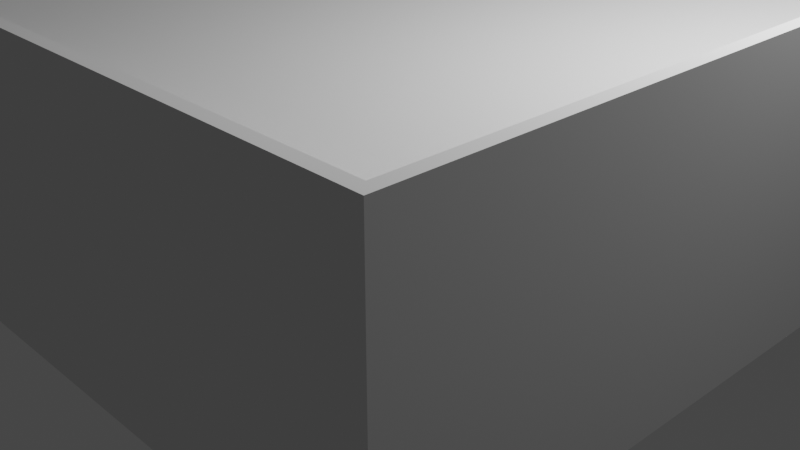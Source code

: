 # Source: Wasser.blend  (saved by Blender 2.90.8; exported with 4.5.12 LTS)
import bpy
from mathutils import Matrix  # noqa: F401  (used for matrix-valued properties, if any)

bpy.ops.wm.read_factory_settings(use_empty=True)
scene = bpy.context.scene
scene.name = 'Scene'

# ---- collections
col_collection = bpy.data.collections.new('Collection'); scene.collection.children.link(col_collection)

# ---- materials (node trees are filled in below, after node groups)
mat_material = bpy.data.materials.new('Material')
mat_material.alpha_threshold = 0.0
mat_material.use_transparent_shadow = False
mat_material.line_color = (0.0, 0.0, 0.0, 1.0)

# ---- material node trees
mat_material.use_nodes = True; mat_material.node_tree.nodes.clear()
_N = mat_material.node_tree.nodes; _L = mat_material.node_tree.links
n0 = _N.new('ShaderNodeOutputMaterial'); n0.name = 'Material Output'; n0.location = (300, 300)
n1 = _N.new('ShaderNodeBsdfPrincipled'); n1.name = 'Principled BSDF'; n1.location = (10, 300)
n1.distribution = 'GGX'
n1.subsurface_method = 'BURLEY'
n1.inputs[2].default_value = 0.4
n1.inputs[3].default_value = 1.45
n1.inputs[27].default_value = (0.0, 0.0, 0.0, 1.0)
n1.inputs[28].default_value = 1.0
_L.new(n1.outputs[0], n0.inputs[0])
n0.is_active_output = True

# ---- world
world_world = bpy.data.worlds.new('World'); scene.world = world_world
world_world.use_nodes = True; world_world.node_tree.nodes.clear()
_N = world_world.node_tree.nodes; _L = world_world.node_tree.links
n0 = _N.new('ShaderNodeOutputWorld'); n0.name = 'World Output'; n0.location = (300, 300)
n1 = _N.new('ShaderNodeBackground'); n1.name = 'Background'; n1.location = (10, 300)
n1.inputs[0].default_value = (0.05088, 0.05088, 0.05088, 1.0)
_L.new(n1.outputs[0], n0.inputs[0])
n0.is_active_output = True
world_world.color = (0.05088, 0.05088, 0.05088)
world_world.use_sun_shadow = False
world_world.sun_shadow_jitter_overblur = 0.0

# ---- cameras
cam_camera = bpy.data.cameras.new('Camera')
cam_camera.clip_end = 100.0
cam_camera.ortho_scale = 7.314

# ---- lights
light_light = bpy.data.lights.new('Light', 'POINT')
light_light.transmission_factor = 0.0
light_light.energy = 1000.0
light_light.shadow_soft_size = 0.1
light_light.shadow_maximum_resolution = 0.006
light_light.use_absolute_resolution = True

# ---- meshes
me_cube = bpy.data.meshes.new('Cube')
me_cube.from_pydata([(1.0, 1.0, 2.0), (1.0, 1.0, 0.0), (1.0, -1.0, 2.0), (1.0, -1.0, 0.0), (-1.0, 1.0, 2.0), (-1.0, 1.0, 0.0), (-1.0, -1.0, 2.0), (-1.0, -1.0, 0.0)], [], [(0, 4, 6, 2), (3, 2, 6, 7), (7, 6, 4, 5), (5, 1, 3, 7), (1, 0, 2, 3), (5, 4, 0, 1)])
_uv = me_cube.uv_layers.new(name='UVMap')
_uv.uv.foreach_set('vector', [0.625, 0.5, 0.875, 0.5, 0.875, 0.75, 0.625, 0.75, 0.375, 0.75, 0.625, 0.75, 0.625, 1.0, 0.375, 1.0, 0.375, 0.0, 0.625, 0.0, 0.625, 0.25, 0.375, 0.25, 0.125, 0.5, 0.375, 0.5, 0.375, 0.75, 0.125, 0.75, 0.375, 0.5, 0.625, 0.5, 0.625, 0.75, 0.375, 0.75, 0.375, 0.25, 0.625, 0.25, 0.625, 0.5, 0.375, 0.5])
me_cube.materials.append(mat_material)
me_cube.use_remesh_preserve_volume = False
me_cube.use_remesh_preserve_attributes = False
me_cube.use_mirror_vertex_groups = False
me_cube.update()
me_suzanne = bpy.data.meshes.new('Suzanne')
me_suzanne.from_pydata([(0.4375, -0.7656, 0.1641), (-0.4375, -0.7656, 0.1641), (0.5, -0.6875, 0.09375), (-0.5, -0.6875, 0.09375), (0.5469, -0.5781, 0.05469), (-0.5469, -0.5781, 0.05469), (0.3516, -0.6172, -0.02344), (-0.3516, -0.6172, -0.02344), (0.3516, -0.7188, 0.03125), (-0.3516, -0.7188, 0.03125), (0.3516, -0.7812, 0.1328), (-0.3516, -0.7812, 0.1328), (0.2734, -0.7969, 0.1641), (-0.2734, -0.7969, 0.1641), (0.2031, -0.7422, 0.09375), (-0.2031, -0.7422, 0.09375), (0.1562, -0.6484, 0.05469), (-0.1562, -0.6484, 0.05469), (0.07812, -0.6562, 0.2422), (-0.07812, -0.6562, 0.2422), (0.1406, -0.7422, 0.2422), (-0.1406, -0.7422, 0.2422), (0.2422, -0.7969, 0.2422), (-0.2422, -0.7969, 0.2422), (0.2734, -0.7969, 0.3281), (-0.2734, -0.7969, 0.3281), (0.2031, -0.7422, 0.3906), (-0.2031, -0.7422, 0.3906), (0.1562, -0.6484, 0.4375), (-0.1562, -0.6484, 0.4375), (0.3516, -0.6172, 0.5156), (-0.3516, -0.6172, 0.5156), (0.3516, -0.7188, 0.4531), (-0.3516, -0.7188, 0.4531), (0.3516, -0.7812, 0.3594), (-0.3516, -0.7812, 0.3594), (0.4375, -0.7656, 0.3281), (-0.4375, -0.7656, 0.3281), (0.5, -0.6875, 0.3906), (-0.5, -0.6875, 0.3906), (0.5469, -0.5781, 0.4375), (-0.5469, -0.5781, 0.4375), (0.625, -0.5625, 0.2422), (-0.625, -0.5625, 0.2422), (0.5625, -0.6719, 0.2422), (-0.5625, -0.6719, 0.2422), (0.4688, -0.7578, 0.2422), (-0.4688, -0.7578, 0.2422), (0.4766, -0.7734, 0.2422), (-0.4766, -0.7734, 0.2422), (0.4453, -0.7812, 0.3359), (-0.4453, -0.7812, 0.3359), (0.3516, -0.8047, 0.375), (-0.3516, -0.8047, 0.375), (0.2656, -0.8203, 0.3359), (-0.2656, -0.8203, 0.3359), (0.2266, -0.8203, 0.2422), (-0.2266, -0.8203, 0.2422), (0.2656, -0.8203, 0.1562), (-0.2656, -0.8203, 0.1562), (0.3516, -0.8281, 0.2422), (-0.3516, -0.8281, 0.2422), (0.3516, -0.8047, 0.1172), (-0.3516, -0.8047, 0.1172), (0.4453, -0.7812, 0.1562), (-0.4453, -0.7812, 0.1562), (0.0, -0.7422, 0.4297), (0.0, -0.8203, 0.3516), (0.0, -0.7344, -0.6797), (0.0, -0.7812, -0.3203), (0.0, -0.7969, -0.1875), (0.0, -0.7188, -0.7734), (0.0, -0.6016, 0.4062), (0.0, -0.5703, 0.5703), (0.0, 0.5469, 0.8984), (0.0, 0.8516, 0.5625), (0.0, 0.8281, 0.07031), (0.0, 0.3516, -0.3828), (0.2031, -0.5625, -0.1875), (-0.2031, -0.5625, -0.1875), (0.3125, -0.5703, -0.4375), (-0.3125, -0.5703, -0.4375), (0.3516, -0.5703, -0.6953), (-0.3516, -0.5703, -0.6953), (0.3672, -0.5312, -0.8906), (-0.3672, -0.5312, -0.8906), (0.3281, -0.5234, -0.9453), (-0.3281, -0.5234, -0.9453), (0.1797, -0.5547, -0.9688), (-0.1797, -0.5547, -0.9688), (0.0, -0.5781, -0.9844), (0.4375, -0.5312, -0.1406), (-0.4375, -0.5312, -0.1406), (0.6328, -0.5391, -0.03906), (-0.6328, -0.5391, -0.03906), (0.8281, -0.4453, 0.1484), (-0.8281, -0.4453, 0.1484), (0.8594, -0.5938, 0.4297), (-0.8594, -0.5938, 0.4297), (0.7109, -0.625, 0.4844), (-0.7109, -0.625, 0.4844), (0.4922, -0.6875, 0.6016), (-0.4922, -0.6875, 0.6016), (0.3203, -0.7344, 0.7578), (-0.3203, -0.7344, 0.7578), (0.1562, -0.7578, 0.7188), (-0.1562, -0.7578, 0.7188), (0.0625, -0.75, 0.4922), (-0.0625, -0.75, 0.4922), (0.1641, -0.7734, 0.4141), (-0.1641, -0.7734, 0.4141), (0.125, -0.7656, 0.3047), (-0.125, -0.7656, 0.3047), (0.2031, -0.7422, 0.09375), (-0.2031, -0.7422, 0.09375), (0.375, -0.7031, 0.01562), (-0.375, -0.7031, 0.01562), (0.4922, -0.6719, 0.0625), (-0.4922, -0.6719, 0.0625), (0.625, -0.6484, 0.1875), (-0.625, -0.6484, 0.1875), (0.6406, -0.6484, 0.2969), (-0.6406, -0.6484, 0.2969), (0.6016, -0.6641, 0.375), (-0.6016, -0.6641, 0.375), (0.4297, -0.7188, 0.4375), (-0.4297, -0.7188, 0.4375), (0.25, -0.7578, 0.4688), (-0.25, -0.7578, 0.4688), (0.0, -0.7344, -0.7656), (0.1094, -0.7344, -0.7188), (-0.1094, -0.7344, -0.7188), (0.1172, -0.7109, -0.8359), (-0.1172, -0.7109, -0.8359), (0.0625, -0.6953, -0.8828), (-0.0625, -0.6953, -0.8828), (0.0, -0.6875, -0.8906), (0.0, -0.75, -0.1953), (0.0, -0.7422, -0.1406), (0.1016, -0.7422, -0.1484), (-0.1016, -0.7422, -0.1484), (0.125, -0.75, -0.2266), (-0.125, -0.75, -0.2266), (0.08594, -0.7422, -0.2891), (-0.08594, -0.7422, -0.2891), (0.3984, -0.6719, -0.04688), (-0.3984, -0.6719, -0.04688), (0.6172, -0.625, 0.05469), (-0.6172, -0.625, 0.05469), (0.7266, -0.6016, 0.2031), (-0.7266, -0.6016, 0.2031), (0.7422, -0.6562, 0.375), (-0.7422, -0.6562, 0.375), (0.6875, -0.7266, 0.4141), (-0.6875, -0.7266, 0.4141), (0.4375, -0.7969, 0.5469), (-0.4375, -0.7969, 0.5469), (0.3125, -0.8359, 0.6406), (-0.3125, -0.8359, 0.6406), (0.2031, -0.8516, 0.6172), (-0.2031, -0.8516, 0.6172), (0.1016, -0.8438, 0.4297), (-0.1016, -0.8438, 0.4297), (0.125, -0.8125, -0.1016), (-0.125, -0.8125, -0.1016), (0.2109, -0.7109, -0.4453), (-0.2109, -0.7109, -0.4453), (0.25, -0.6875, -0.7031), (-0.25, -0.6875, -0.7031), (0.2656, -0.6641, -0.8203), (-0.2656, -0.6641, -0.8203), (0.2344, -0.6328, -0.9141), (-0.2344, -0.6328, -0.9141), (0.1641, -0.6328, -0.9297), (-0.1641, -0.6328, -0.9297), (0.0, -0.6406, -0.9453), (0.0, -0.7266, 0.04688), (0.0, -0.7656, 0.2109), (0.3281, -0.7422, 0.4766), (-0.3281, -0.7422, 0.4766), (0.1641, -0.75, 0.1406), (-0.1641, -0.75, 0.1406), (0.1328, -0.7578, 0.2109), (-0.1328, -0.7578, 0.2109), (0.1172, -0.7344, -0.6875), (-0.1172, -0.7344, -0.6875), (0.07812, -0.75, -0.4453), (-0.07812, -0.75, -0.4453), (0.0, -0.75, -0.4453), (0.0, -0.7422, -0.3281), (0.09375, -0.7812, -0.2734), (-0.09375, -0.7812, -0.2734), (0.1328, -0.7969, -0.2266), (-0.1328, -0.7969, -0.2266), (0.1094, -0.7812, -0.1328), (-0.1094, -0.7812, -0.1328), (0.03906, -0.7812, -0.125), (-0.03906, -0.7812, -0.125), (0.0, -0.8281, -0.2031), (0.04688, -0.8125, -0.1484), (-0.04688, -0.8125, -0.1484), (0.09375, -0.8125, -0.1562), (-0.09375, -0.8125, -0.1562), (0.1094, -0.8281, -0.2266), (-0.1094, -0.8281, -0.2266), (0.07812, -0.8047, -0.25), (-0.07812, -0.8047, -0.25), (0.0, -0.8047, -0.2891), (0.2578, -0.5547, -0.3125), (-0.2578, -0.5547, -0.3125), (0.1641, -0.7109, -0.2422), (-0.1641, -0.7109, -0.2422), (0.1797, -0.7109, -0.3125), (-0.1797, -0.7109, -0.3125), (0.2344, -0.5547, -0.25), (-0.2344, -0.5547, -0.25), (0.0, -0.6875, -0.875), (0.04688, -0.6875, -0.8672), (-0.04688, -0.6875, -0.8672), (0.09375, -0.7109, -0.8203), (-0.09375, -0.7109, -0.8203), (0.09375, -0.7266, -0.7422), (-0.09375, -0.7266, -0.7422), (0.0, -0.6562, -0.7812), (0.09375, -0.6641, -0.75), (-0.09375, -0.6641, -0.75), (0.09375, -0.6406, -0.8125), (-0.09375, -0.6406, -0.8125), (0.04688, -0.6328, -0.8516), (-0.04688, -0.6328, -0.8516), (0.0, -0.6328, -0.8594), (0.1719, -0.7812, 0.2188), (-0.1719, -0.7812, 0.2188), (0.1875, -0.7734, 0.1562), (-0.1875, -0.7734, 0.1562), (0.3359, -0.7578, 0.4297), (-0.3359, -0.7578, 0.4297), (0.2734, -0.7734, 0.4219), (-0.2734, -0.7734, 0.4219), (0.4219, -0.7734, 0.3984), (-0.4219, -0.7734, 0.3984), (0.5625, -0.6953, 0.3516), (-0.5625, -0.6953, 0.3516), (0.5859, -0.6875, 0.2891), (-0.5859, -0.6875, 0.2891), (0.5781, -0.6797, 0.1953), (-0.5781, -0.6797, 0.1953), (0.4766, -0.7188, 0.1016), (-0.4766, -0.7188, 0.1016), (0.375, -0.7422, 0.0625), (-0.375, -0.7422, 0.0625), (0.2266, -0.7812, 0.1094), (-0.2266, -0.7812, 0.1094), (0.1797, -0.7812, 0.2969), (-0.1797, -0.7812, 0.2969), (0.2109, -0.7812, 0.375), (-0.2109, -0.7812, 0.375), (0.2344, -0.7578, 0.3594), (-0.2344, -0.7578, 0.3594), (0.1953, -0.7578, 0.2969), (-0.1953, -0.7578, 0.2969), (0.2422, -0.7578, 0.125), (-0.2422, -0.7578, 0.125), (0.375, -0.7266, 0.08594), (-0.375, -0.7266, 0.08594), (0.4609, -0.7031, 0.1172), (-0.4609, -0.7031, 0.1172), (0.5469, -0.6719, 0.2109), (-0.5469, -0.6719, 0.2109), (0.5547, -0.6719, 0.2812), (-0.5547, -0.6719, 0.2812), (0.5312, -0.6797, 0.3359), (-0.5312, -0.6797, 0.3359), (0.4141, -0.75, 0.3906), (-0.4141, -0.75, 0.3906), (0.2812, -0.7656, 0.3984), (-0.2812, -0.7656, 0.3984), (0.3359, -0.75, 0.4062), (-0.3359, -0.75, 0.4062), (0.2031, -0.75, 0.1719), (-0.2031, -0.75, 0.1719), (0.1953, -0.75, 0.2266), (-0.1953, -0.75, 0.2266), (0.1094, -0.6094, 0.4609), (-0.1094, -0.6094, 0.4609), (0.1953, -0.6172, 0.6641), (-0.1953, -0.6172, 0.6641), (0.3359, -0.5938, 0.6875), (-0.3359, -0.5938, 0.6875), (0.4844, -0.5547, 0.5547), (-0.4844, -0.5547, 0.5547), (0.6797, -0.4922, 0.4531), (-0.6797, -0.4922, 0.4531), (0.7969, -0.4609, 0.4062), (-0.7969, -0.4609, 0.4062), (0.7734, -0.375, 0.1641), (-0.7734, -0.375, 0.1641), (0.6016, -0.4141, 0.0), (-0.6016, -0.4141, 0.0), (0.4375, -0.4688, -0.09375), (-0.4375, -0.4688, -0.09375), (0.0, -0.2891, 0.8984), (0.0, 0.07812, 0.9844), (0.0, 0.6719, -0.1953), (0.0, -0.1875, -0.4609), (0.0, -0.4609, -0.9766), (0.0, -0.3438, -0.8047), (0.0, -0.3203, -0.5703), (0.0, -0.2812, -0.4844), (0.8516, -0.05469, 0.2344), (-0.8516, -0.05469, 0.2344), (0.8594, 0.04688, 0.3203), (-0.8594, 0.04688, 0.3203), (0.7734, 0.4375, 0.2656), (-0.7734, 0.4375, 0.2656), (0.4609, 0.7031, 0.4375), (-0.4609, 0.7031, 0.4375), (0.7344, -0.07031, -0.04688), (-0.7344, -0.07031, -0.04688), (0.5938, 0.1641, -0.125), (-0.5938, 0.1641, -0.125), (0.6406, 0.4297, -0.007812), (-0.6406, 0.4297, -0.007812), (0.3359, 0.6641, 0.05469), (-0.3359, 0.6641, 0.05469), (0.2344, -0.4062, -0.3516), (-0.2344, -0.4062, -0.3516), (0.1797, -0.2578, -0.4141), (-0.1797, -0.2578, -0.4141), (0.2891, -0.3828, -0.7109), (-0.2891, -0.3828, -0.7109), (0.25, -0.3906, -0.5), (-0.25, -0.3906, -0.5), (0.3281, -0.3984, -0.9141), (-0.3281, -0.3984, -0.9141), (0.1406, -0.3672, -0.7578), (-0.1406, -0.3672, -0.7578), (0.125, -0.3594, -0.5391), (-0.125, -0.3594, -0.5391), (0.1641, -0.4375, -0.9453), (-0.1641, -0.4375, -0.9453), (0.2188, -0.4297, -0.2812), (-0.2188, -0.4297, -0.2812), (0.2109, -0.4688, -0.2266), (-0.2109, -0.4688, -0.2266), (0.2031, -0.5, -0.1719), (-0.2031, -0.5, -0.1719), (0.2109, -0.1641, -0.3906), (-0.2109, -0.1641, -0.3906), (0.2969, 0.2656, -0.3125), (-0.2969, 0.2656, -0.3125), (0.3438, 0.5391, -0.1484), (-0.3438, 0.5391, -0.1484), (0.4531, 0.3828, 0.8672), (-0.4531, 0.3828, 0.8672), (0.4531, 0.07031, 0.9297), (-0.4531, 0.07031, 0.9297), (0.4531, -0.2344, 0.8516), (-0.4531, -0.2344, 0.8516), (0.4609, -0.4297, 0.5234), (-0.4609, -0.4297, 0.5234), (0.7266, -0.3359, 0.4062), (-0.7266, -0.3359, 0.4062), (0.6328, -0.2812, 0.4531), (-0.6328, -0.2812, 0.4531), (0.6406, -0.05469, 0.7031), (-0.6406, -0.05469, 0.7031), (0.7969, -0.125, 0.5625), (-0.7969, -0.125, 0.5625), (0.7969, 0.1172, 0.6172), (-0.7969, 0.1172, 0.6172), (0.6406, 0.1953, 0.75), (-0.6406, 0.1953, 0.75), (0.6406, 0.4453, 0.6797), (-0.6406, 0.4453, 0.6797), (0.7969, 0.3594, 0.5391), (-0.7969, 0.3594, 0.5391), (0.6172, 0.5859, 0.3281), (-0.6172, 0.5859, 0.3281), (0.4844, 0.5469, 0.02344), (-0.4844, 0.5469, 0.02344), (0.8203, 0.2031, 0.3281), (-0.8203, 0.2031, 0.3281), (0.4062, -0.1484, -0.1719), (-0.4062, -0.1484, -0.1719), (0.4297, 0.2109, -0.1953), (-0.4297, 0.2109, -0.1953), (0.8906, 0.2344, 0.4062), (-0.8906, 0.2344, 0.4062), (0.7734, 0.125, -0.1406), (-0.7734, 0.125, -0.1406), (1.039, 0.3281, -0.1016), (-1.039, 0.3281, -0.1016), (1.281, 0.4297, 0.05469), (-1.281, 0.4297, 0.05469), (1.352, 0.4219, 0.3203), (-1.352, 0.4219, 0.3203), (1.234, 0.4219, 0.5078), (-1.234, 0.4219, 0.5078), (1.023, 0.3125, 0.4766), (-1.023, 0.3125, 0.4766), (1.016, 0.2891, 0.4141), (-1.016, 0.2891, 0.4141), (1.188, 0.3906, 0.4375), (-1.188, 0.3906, 0.4375), (1.266, 0.4062, 0.2891), (-1.266, 0.4062, 0.2891), (1.211, 0.4062, 0.07812), (-1.211, 0.4062, 0.07812), (1.031, 0.3047, -0.03906), (-1.031, 0.3047, -0.03906), (0.8281, 0.1328, -0.07031), (-0.8281, 0.1328, -0.07031), (0.9219, 0.2188, 0.3594), (-0.9219, 0.2188, 0.3594), (0.9453, 0.2891, 0.3047), (-0.9453, 0.2891, 0.3047), (0.8828, 0.2109, -0.02344), (-0.8828, 0.2109, -0.02344), (1.039, 0.3672, 0.0), (-1.039, 0.3672, 0.0), (1.188, 0.4453, 0.09375), (-1.188, 0.4453, 0.09375), (1.234, 0.4453, 0.25), (-1.234, 0.4453, 0.25), (1.172, 0.4375, 0.3594), (-1.172, 0.4375, 0.3594), (1.023, 0.3594, 0.3438), (-1.023, 0.3594, 0.3438), (0.8438, 0.2109, 0.2891), (-0.8438, 0.2109, 0.2891), (0.8359, 0.2734, 0.1719), (-0.8359, 0.2734, 0.1719), (0.7578, 0.2734, 0.09375), (-0.7578, 0.2734, 0.09375), (0.8203, 0.2734, 0.08594), (-0.8203, 0.2734, 0.08594), (0.8438, 0.2734, 0.01562), (-0.8438, 0.2734, 0.01562), (0.8125, 0.2734, -0.01562), (-0.8125, 0.2734, -0.01562), (0.7266, 0.07031, 0.0), (-0.7266, 0.07031, 0.0), (0.7188, 0.1719, -0.02344), (-0.7188, 0.1719, -0.02344), (0.7188, 0.1875, 0.03906), (-0.7188, 0.1875, 0.03906), (0.7969, 0.2109, 0.2031), (-0.7969, 0.2109, 0.2031), (0.8906, 0.2656, 0.2422), (-0.8906, 0.2656, 0.2422), (0.8906, 0.3203, 0.2344), (-0.8906, 0.3203, 0.2344), (0.8125, 0.3203, -0.01562), (-0.8125, 0.3203, -0.01562), (0.8516, 0.3203, 0.01562), (-0.8516, 0.3203, 0.01562), (0.8281, 0.3203, 0.07812), (-0.8281, 0.3203, 0.07812), (0.7656, 0.3203, 0.09375), (-0.7656, 0.3203, 0.09375), (0.8438, 0.3203, 0.1719), (-0.8438, 0.3203, 0.1719), (1.039, 0.4141, 0.3281), (-1.039, 0.4141, 0.3281), (1.188, 0.4844, 0.3438), (-1.188, 0.4844, 0.3438), (1.258, 0.4922, 0.2422), (-1.258, 0.4922, 0.2422), (1.211, 0.4844, 0.08594), (-1.211, 0.4844, 0.08594), (1.047, 0.4219, 0.0), (-1.047, 0.4219, 0.0), (0.8828, 0.2656, -0.01562), (-0.8828, 0.2656, -0.01562), (0.9531, 0.3438, 0.2891), (-0.9531, 0.3438, 0.2891), (0.8906, 0.3281, 0.1094), (-0.8906, 0.3281, 0.1094), (0.9375, 0.3359, 0.0625), (-0.9375, 0.3359, 0.0625), (1.0, 0.3672, 0.125), (-1.0, 0.3672, 0.125), (0.9609, 0.3516, 0.1719), (-0.9609, 0.3516, 0.1719), (1.016, 0.375, 0.2344), (-1.016, 0.375, 0.2344), (1.055, 0.3828, 0.1875), (-1.055, 0.3828, 0.1875), (1.109, 0.3906, 0.2109), (-1.109, 0.3906, 0.2109), (1.086, 0.3906, 0.2734), (-1.086, 0.3906, 0.2734), (1.023, 0.4844, 0.4375), (-1.023, 0.4844, 0.4375), (1.25, 0.5469, 0.4688), (-1.25, 0.5469, 0.4688), (1.367, 0.5, 0.2969), (-1.367, 0.5, 0.2969), (1.312, 0.5312, 0.05469), (-1.312, 0.5312, 0.05469), (1.039, 0.4922, -0.08594), (-1.039, 0.4922, -0.08594), (0.7891, 0.3281, -0.125), (-0.7891, 0.3281, -0.125), (0.8594, 0.3828, 0.3828), (-0.8594, 0.3828, 0.3828)], [], [(46, 0, 2, 44), (3, 1, 47, 45), (44, 2, 4, 42), (5, 3, 45, 43), (2, 8, 6, 4), (7, 9, 3, 5), (0, 10, 8, 2), (9, 11, 1, 3), (10, 12, 14, 8), (15, 13, 11, 9), (8, 14, 16, 6), (17, 15, 9, 7), (14, 20, 18, 16), (19, 21, 15, 17), (12, 22, 20, 14), (21, 23, 13, 15), (22, 24, 26, 20), (27, 25, 23, 21), (20, 26, 28, 18), (29, 27, 21, 19), (26, 32, 30, 28), (31, 33, 27, 29), (24, 34, 32, 26), (33, 35, 25, 27), (34, 36, 38, 32), (39, 37, 35, 33), (32, 38, 40, 30), (41, 39, 33, 31), (38, 44, 42, 40), (43, 45, 39, 41), (36, 46, 44, 38), (45, 47, 37, 39), (46, 36, 50, 48), (51, 37, 47, 49), (36, 34, 52, 50), (53, 35, 37, 51), (34, 24, 54, 52), (55, 25, 35, 53), (24, 22, 56, 54), (57, 23, 25, 55), (22, 12, 58, 56), (59, 13, 23, 57), (12, 10, 62, 58), (63, 11, 13, 59), (10, 0, 64, 62), (65, 1, 11, 63), (0, 46, 48, 64), (49, 47, 1, 65), (60, 64, 48), (49, 65, 61), (62, 64, 60), (61, 65, 63), (60, 58, 62), (63, 59, 61), (60, 56, 58), (59, 57, 61), (60, 54, 56), (57, 55, 61), (60, 52, 54), (55, 53, 61), (60, 50, 52), (53, 51, 61), (60, 48, 50), (51, 49, 61), (88, 173, 175, 90), (175, 174, 89, 90), (86, 171, 173, 88), (174, 172, 87, 89), (84, 169, 171, 86), (172, 170, 85, 87), (82, 167, 169, 84), (170, 168, 83, 85), (80, 165, 167, 82), (168, 166, 81, 83), (78, 91, 145, 163), (146, 92, 79, 164), (91, 93, 147, 145), (148, 94, 92, 146), (93, 95, 149, 147), (150, 96, 94, 148), (95, 97, 151, 149), (152, 98, 96, 150), (97, 99, 153, 151), (154, 100, 98, 152), (99, 101, 155, 153), (156, 102, 100, 154), (101, 103, 157, 155), (158, 104, 102, 156), (103, 105, 159, 157), (160, 106, 104, 158), (105, 107, 161, 159), (162, 108, 106, 160), (107, 66, 67, 161), (67, 66, 108, 162), (109, 127, 159, 161), (160, 128, 110, 162), (127, 178, 157, 159), (158, 179, 128, 160), (125, 155, 157, 178), (158, 156, 126, 179), (123, 153, 155, 125), (156, 154, 124, 126), (121, 151, 153, 123), (154, 152, 122, 124), (119, 149, 151, 121), (152, 150, 120, 122), (117, 147, 149, 119), (150, 148, 118, 120), (115, 145, 147, 117), (148, 146, 116, 118), (113, 163, 145, 115), (146, 164, 114, 116), (113, 180, 176, 163), (176, 181, 114, 164), (109, 161, 67, 111), (67, 162, 110, 112), (111, 67, 177, 182), (177, 67, 112, 183), (176, 180, 182, 177), (183, 181, 176, 177), (134, 136, 175, 173), (175, 136, 135, 174), (132, 134, 173, 171), (174, 135, 133, 172), (130, 132, 171, 169), (172, 133, 131, 170), (165, 186, 184, 167), (185, 187, 166, 168), (130, 169, 167, 184), (168, 170, 131, 185), (143, 189, 188, 186), (188, 189, 144, 187), (184, 186, 188, 68), (188, 187, 185, 68), (129, 130, 184, 68), (185, 131, 129, 68), (141, 192, 190, 143), (191, 193, 142, 144), (139, 194, 192, 141), (193, 195, 140, 142), (138, 196, 194, 139), (195, 197, 138, 140), (137, 70, 196, 138), (197, 70, 137, 138), (189, 143, 190, 69), (191, 144, 189, 69), (69, 190, 205, 207), (206, 191, 69, 207), (70, 198, 199, 196), (200, 198, 70, 197), (196, 199, 201, 194), (202, 200, 197, 195), (194, 201, 203, 192), (204, 202, 195, 193), (192, 203, 205, 190), (206, 204, 193, 191), (198, 203, 201, 199), (202, 204, 198, 200), (198, 207, 205, 203), (206, 207, 198, 204), (138, 139, 163, 176), (164, 140, 138, 176), (139, 141, 210, 163), (211, 142, 140, 164), (141, 143, 212, 210), (213, 144, 142, 211), (143, 186, 165, 212), (166, 187, 144, 213), (80, 208, 212, 165), (213, 209, 81, 166), (208, 214, 210, 212), (211, 215, 209, 213), (78, 163, 210, 214), (211, 164, 79, 215), (130, 129, 71, 221), (71, 129, 131, 222), (132, 130, 221, 219), (222, 131, 133, 220), (134, 132, 219, 217), (220, 133, 135, 218), (136, 134, 217, 216), (218, 135, 136, 216), (216, 217, 228, 230), (229, 218, 216, 230), (217, 219, 226, 228), (227, 220, 218, 229), (219, 221, 224, 226), (225, 222, 220, 227), (221, 71, 223, 224), (223, 71, 222, 225), (223, 230, 228, 224), (229, 230, 223, 225), (224, 228, 226), (227, 229, 225), (182, 180, 233, 231), (234, 181, 183, 232), (111, 182, 231, 253), (232, 183, 112, 254), (109, 111, 253, 255), (254, 112, 110, 256), (180, 113, 251, 233), (252, 114, 181, 234), (113, 115, 249, 251), (250, 116, 114, 252), (115, 117, 247, 249), (248, 118, 116, 250), (117, 119, 245, 247), (246, 120, 118, 248), (119, 121, 243, 245), (244, 122, 120, 246), (121, 123, 241, 243), (242, 124, 122, 244), (123, 125, 239, 241), (240, 126, 124, 242), (125, 178, 235, 239), (236, 179, 126, 240), (178, 127, 237, 235), (238, 128, 179, 236), (127, 109, 255, 237), (256, 110, 128, 238), (237, 255, 257, 275), (258, 256, 238, 276), (235, 237, 275, 277), (276, 238, 236, 278), (239, 235, 277, 273), (278, 236, 240, 274), (241, 239, 273, 271), (274, 240, 242, 272), (243, 241, 271, 269), (272, 242, 244, 270), (245, 243, 269, 267), (270, 244, 246, 268), (247, 245, 267, 265), (268, 246, 248, 266), (249, 247, 265, 263), (266, 248, 250, 264), (251, 249, 263, 261), (264, 250, 252, 262), (233, 251, 261, 279), (262, 252, 234, 280), (255, 253, 259, 257), (260, 254, 256, 258), (253, 231, 281, 259), (282, 232, 254, 260), (231, 233, 279, 281), (280, 234, 232, 282), (66, 107, 283, 72), (284, 108, 66, 72), (107, 105, 285, 283), (286, 106, 108, 284), (105, 103, 287, 285), (288, 104, 106, 286), (103, 101, 289, 287), (290, 102, 104, 288), (101, 99, 291, 289), (292, 100, 102, 290), (99, 97, 293, 291), (294, 98, 100, 292), (97, 95, 295, 293), (296, 96, 98, 294), (95, 93, 297, 295), (298, 94, 96, 296), (93, 91, 299, 297), (300, 92, 94, 298), (307, 308, 327, 337), (328, 308, 307, 338), (306, 307, 337, 335), (338, 307, 306, 336), (305, 306, 335, 339), (336, 306, 305, 340), (88, 90, 305, 339), (305, 90, 89, 340), (86, 88, 339, 333), (340, 89, 87, 334), (84, 86, 333, 329), (334, 87, 85, 330), (82, 84, 329, 331), (330, 85, 83, 332), (329, 335, 337, 331), (338, 336, 330, 332), (329, 333, 339, 335), (340, 334, 330, 336), (325, 331, 337, 327), (338, 332, 326, 328), (80, 82, 331, 325), (332, 83, 81, 326), (208, 341, 343, 214), (344, 342, 209, 215), (80, 325, 341, 208), (342, 326, 81, 209), (78, 214, 343, 345), (344, 215, 79, 346), (78, 345, 299, 91), (300, 346, 79, 92), (76, 323, 351, 303), (352, 324, 76, 303), (303, 351, 349, 77), (350, 352, 303, 77), (77, 349, 347, 304), (348, 350, 77, 304), (304, 347, 327, 308), (328, 348, 304, 308), (325, 327, 347, 341), (348, 328, 326, 342), (295, 297, 317, 309), (318, 298, 296, 310), (75, 315, 323, 76), (324, 316, 75, 76), (301, 357, 355, 302), (356, 358, 301, 302), (302, 355, 353, 74), (354, 356, 302, 74), (74, 353, 315, 75), (316, 354, 74, 75), (291, 293, 361, 363), (362, 294, 292, 364), (363, 361, 367, 365), (368, 362, 364, 366), (365, 367, 369, 371), (370, 368, 366, 372), (371, 369, 375, 373), (376, 370, 372, 374), (313, 377, 373, 375), (374, 378, 314, 376), (315, 353, 373, 377), (374, 354, 316, 378), (353, 355, 371, 373), (372, 356, 354, 374), (355, 357, 365, 371), (366, 358, 356, 372), (357, 359, 363, 365), (364, 360, 358, 366), (289, 291, 363, 359), (364, 292, 290, 360), (73, 359, 357, 301), (358, 360, 73, 301), (283, 285, 287, 289), (288, 286, 284, 290), (283, 289, 359, 73), (360, 290, 284, 73), (72, 283, 73), (73, 284, 72), (293, 295, 309, 361), (310, 296, 294, 362), (309, 311, 367, 361), (368, 312, 310, 362), (311, 381, 369, 367), (370, 382, 312, 368), (313, 375, 369, 381), (370, 376, 314, 382), (347, 349, 385, 383), (386, 350, 348, 384), (317, 383, 385, 319), (386, 384, 318, 320), (297, 299, 383, 317), (384, 300, 298, 318), (299, 343, 341, 383), (342, 344, 300, 384), (341, 347, 383), (384, 348, 342), (299, 345, 343), (344, 346, 300), (313, 321, 379, 377), (380, 322, 314, 378), (315, 377, 379, 323), (380, 378, 316, 324), (319, 385, 379, 321), (380, 386, 320, 322), (349, 351, 379, 385), (380, 352, 350, 386), (323, 379, 351), (352, 380, 324), (399, 387, 413, 401), (414, 388, 400, 402), (399, 401, 403, 397), (404, 402, 400, 398), (397, 403, 405, 395), (406, 404, 398, 396), (395, 405, 407, 393), (408, 406, 396, 394), (393, 407, 409, 391), (410, 408, 394, 392), (391, 409, 411, 389), (412, 410, 392, 390), (409, 419, 417, 411), (418, 420, 410, 412), (407, 421, 419, 409), (420, 422, 408, 410), (405, 423, 421, 407), (422, 424, 406, 408), (403, 425, 423, 405), (424, 426, 404, 406), (401, 427, 425, 403), (426, 428, 402, 404), (401, 413, 415, 427), (416, 414, 402, 428), (317, 319, 443, 441), (444, 320, 318, 442), (319, 389, 411, 443), (412, 390, 320, 444), (309, 317, 441, 311), (442, 318, 310, 312), (381, 429, 413, 387), (414, 430, 382, 388), (411, 417, 439, 443), (440, 418, 412, 444), (437, 445, 443, 439), (444, 446, 438, 440), (433, 445, 437, 435), (438, 446, 434, 436), (431, 447, 445, 433), (446, 448, 432, 434), (429, 447, 431, 449), (432, 448, 430, 450), (413, 429, 449, 415), (450, 430, 414, 416), (311, 447, 429, 381), (430, 448, 312, 382), (311, 441, 445, 447), (446, 442, 312, 448), (441, 443, 445), (446, 444, 442), (415, 449, 451, 475), (452, 450, 416, 476), (449, 431, 461, 451), (462, 432, 450, 452), (431, 433, 459, 461), (460, 434, 432, 462), (433, 435, 457, 459), (458, 436, 434, 460), (435, 437, 455, 457), (456, 438, 436, 458), (437, 439, 453, 455), (454, 440, 438, 456), (439, 417, 473, 453), (474, 418, 440, 454), (427, 415, 475, 463), (476, 416, 428, 464), (425, 427, 463, 465), (464, 428, 426, 466), (423, 425, 465, 467), (466, 426, 424, 468), (421, 423, 467, 469), (468, 424, 422, 470), (419, 421, 469, 471), (470, 422, 420, 472), (417, 419, 471, 473), (472, 420, 418, 474), (457, 455, 479, 477), (480, 456, 458, 478), (477, 479, 481, 483), (482, 480, 478, 484), (483, 481, 487, 485), (488, 482, 484, 486), (485, 487, 489, 491), (490, 488, 486, 492), (463, 475, 485, 491), (486, 476, 464, 492), (451, 483, 485, 475), (486, 484, 452, 476), (451, 461, 477, 483), (478, 462, 452, 484), (457, 477, 461, 459), (462, 478, 458, 460), (453, 473, 479, 455), (480, 474, 454, 456), (471, 481, 479, 473), (480, 482, 472, 474), (469, 487, 481, 471), (482, 488, 470, 472), (467, 489, 487, 469), (488, 490, 468, 470), (465, 491, 489, 467), (490, 492, 466, 468), (463, 491, 465), (466, 492, 464), (391, 389, 503, 501), (504, 390, 392, 502), (393, 391, 501, 499), (502, 392, 394, 500), (395, 393, 499, 497), (500, 394, 396, 498), (397, 395, 497, 495), (498, 396, 398, 496), (399, 397, 495, 493), (496, 398, 400, 494), (387, 399, 493, 505), (494, 400, 388, 506), (493, 501, 503, 505), (504, 502, 494, 506), (493, 495, 499, 501), (500, 496, 494, 502), (495, 497, 499), (500, 498, 496), (313, 381, 387, 505), (388, 382, 314, 506), (313, 505, 503, 321), (504, 506, 314, 322), (319, 321, 503, 389), (504, 322, 320, 390)])
_uv = me_suzanne.uv_layers.new(name='UVMap')
_uv.uv.foreach_set('vector', [0.891, 0.5901, 0.8706, 0.5896, 0.8601, 0.5601, 0.9046, 0.5594, 0.8562, 0.8505, 0.8681, 0.8215, 0.8884, 0.822, 0.9006, 0.8532, 0.9046, 0.5594, 0.8601, 0.5601, 0.853, 0.5216, 0.9202, 0.5245, 0.8475, 0.8887, 0.8562, 0.8505, 0.9006, 0.8532, 0.9147, 0.8887, 0.8601, 0.5601, 0.8289, 0.5908, 0.7985, 0.5695, 0.853, 0.5216, 0.7951, 0.8384, 0.8264, 0.8185, 0.8562, 0.8505, 0.8475, 0.8887, 0.8706, 0.5896, 0.8544, 0.6048, 0.8289, 0.5908, 0.8601, 0.5601, 0.8264, 0.8185, 0.8525, 0.8057, 0.8681, 0.8215, 0.8562, 0.8505, 0.8544, 0.6048, 0.8541, 0.6255, 0.8282, 0.6334, 0.8289, 0.5908, 0.8276, 0.776, 0.8532, 0.785, 0.8525, 0.8057, 0.8264, 0.8185, 0.8289, 0.5908, 0.8282, 0.6334, 0.791, 0.6454, 0.7985, 0.5695, 0.791, 0.7622, 0.8276, 0.776, 0.8264, 0.8185, 0.7951, 0.8384, 0.8282, 0.6334, 0.8552, 0.6685, 0.8424, 0.7025, 0.791, 0.6454, 0.8448, 0.7075, 0.8561, 0.742, 0.8276, 0.776, 0.791, 0.7622, 0.8541, 0.6255, 0.8675, 0.6423, 0.8552, 0.6685, 0.8282, 0.6334, 0.8561, 0.742, 0.8673, 0.7688, 0.8532, 0.785, 0.8276, 0.776, 0.8675, 0.6423, 0.8905, 0.6419, 0.9004, 0.667, 0.8552, 0.6685, 0.9012, 0.7456, 0.8902, 0.7702, 0.8673, 0.7688, 0.8561, 0.742, 0.8552, 0.6685, 0.9004, 0.667, 0.9189, 0.6997, 0.8424, 0.7025, 0.9212, 0.7137, 0.9012, 0.7456, 0.8561, 0.742, 0.8448, 0.7075, 0.9004, 0.667, 0.9319, 0.6368, 0.9684, 0.6453, 0.9189, 0.6997, 0.9682, 0.7702, 0.9314, 0.7771, 0.9012, 0.7456, 0.9212, 0.7137, 0.8905, 0.6419, 0.9059, 0.6279, 0.9319, 0.6368, 0.9004, 0.667, 0.9314, 0.7771, 0.905, 0.7849, 0.8902, 0.7702, 0.9012, 0.7456, 0.9059, 0.6279, 0.9062, 0.6057, 0.9337, 0.593, 0.9319, 0.6368, 0.9312, 0.8209, 0.9044, 0.807, 0.905, 0.7849, 0.9314, 0.7771, 0.9319, 0.6368, 0.9337, 0.593, 0.9684, 0.5738, 0.9684, 0.6453, 0.965, 0.8417, 0.9312, 0.8209, 0.9314, 0.7771, 0.9682, 0.7702, 0.9337, 0.593, 0.9046, 0.5594, 0.9202, 0.5245, 0.9684, 0.5738, 0.9147, 0.8887, 0.9006, 0.8532, 0.9312, 0.8209, 0.965, 0.8417, 0.9062, 0.6057, 0.891, 0.5901, 0.9046, 0.5594, 0.9337, 0.593, 0.9006, 0.8532, 0.8884, 0.822, 0.9044, 0.807, 0.9312, 0.8209, 0.891, 0.5901, 0.9062, 0.6057, 0.9024, 0.6079, 0.8896, 0.5933, 0.9006, 0.8047, 0.9044, 0.807, 0.8884, 0.822, 0.8872, 0.8187, 0.9062, 0.6057, 0.9059, 0.6279, 0.8998, 0.6263, 0.9024, 0.6079, 0.8988, 0.7862, 0.905, 0.7849, 0.9044, 0.807, 0.9006, 0.8047, 0.9059, 0.6279, 0.8905, 0.6419, 0.8878, 0.6365, 0.8998, 0.6263, 0.8874, 0.7754, 0.8902, 0.7702, 0.905, 0.7849, 0.8988, 0.7862, 0.8905, 0.6419, 0.8675, 0.6423, 0.8709, 0.6352, 0.8878, 0.6365, 0.8704, 0.776, 0.8673, 0.7688, 0.8902, 0.7702, 0.8874, 0.7754, 0.8675, 0.6423, 0.8541, 0.6255, 0.8599, 0.6239, 0.8709, 0.6352, 0.8589, 0.7868, 0.8532, 0.785, 0.8673, 0.7688, 0.8704, 0.776, 0.8541, 0.6255, 0.8544, 0.6048, 0.8597, 0.6082, 0.8599, 0.6239, 0.8579, 0.8025, 0.8525, 0.8057, 0.8532, 0.785, 0.8589, 0.7868, 0.8544, 0.6048, 0.8706, 0.5896, 0.8717, 0.594, 0.8597, 0.6082, 0.8693, 0.8172, 0.8681, 0.8215, 0.8525, 0.8057, 0.8579, 0.8025, 0.8706, 0.5896, 0.891, 0.5901, 0.8896, 0.5933, 0.8717, 0.594, 0.8872, 0.8187, 0.8884, 0.822, 0.8681, 0.8215, 0.8693, 0.8172, 0.8794, 0.6165, 0.8717, 0.594, 0.8896, 0.5933, 0.8872, 0.8187, 0.8693, 0.8172, 0.878, 0.7951, 0.8597, 0.6082, 0.8717, 0.594, 0.8794, 0.6165, 0.878, 0.7951, 0.8693, 0.8172, 0.8579, 0.8025, 0.8794, 0.6165, 0.8599, 0.6239, 0.8597, 0.6082, 0.8579, 0.8025, 0.8589, 0.7868, 0.878, 0.7951, 0.8794, 0.6165, 0.8709, 0.6352, 0.8599, 0.6239, 0.8589, 0.7868, 0.8704, 0.776, 0.878, 0.7951, 0.8794, 0.6165, 0.8878, 0.6365, 0.8709, 0.6352, 0.8704, 0.776, 0.8874, 0.7754, 0.878, 0.7951, 0.8794, 0.6165, 0.8998, 0.6263, 0.8878, 0.6365, 0.8874, 0.7754, 0.8988, 0.7862, 0.878, 0.7951, 0.8794, 0.6165, 0.9024, 0.6079, 0.8998, 0.6263, 0.8988, 0.7862, 0.9006, 0.8047, 0.878, 0.7951, 0.8794, 0.6165, 0.8896, 0.5933, 0.9024, 0.6079, 0.9006, 0.8047, 0.8872, 0.8187, 0.878, 0.7951, 0.5403, 0.05381, 0.5364, 0.06207, 0.5189, 0.05968, 0.5189, 0.05029, 0.5189, 0.05968, 0.5015, 0.06204, 0.4976, 0.05377, 0.5189, 0.05029, 0.5519, 0.05834, 0.5428, 0.06409, 0.5364, 0.06207, 0.5403, 0.05381, 0.5015, 0.06204, 0.4951, 0.06405, 0.486, 0.05827, 0.4976, 0.05377, 0.5551, 0.0619, 0.5463, 0.07267, 0.5428, 0.06409, 0.5519, 0.05834, 0.4951, 0.06405, 0.4916, 0.07262, 0.4828, 0.06183, 0.486, 0.05827, 0.5638, 0.07659, 0.5483, 0.08489, 0.5463, 0.07267, 0.5551, 0.0619, 0.4916, 0.07262, 0.4895, 0.08486, 0.474, 0.07651, 0.4828, 0.06183, 0.5831, 0.1085, 0.5556, 0.1217, 0.5483, 0.08489, 0.5638, 0.07659, 0.4895, 0.08486, 0.4822, 0.1218, 0.4545, 0.1085, 0.474, 0.07651, 0.6055, 0.1651, 0.6474, 0.2005, 0.6215, 0.2278, 0.5531, 0.2096, 0.4165, 0.2295, 0.3897, 0.2019, 0.432, 0.1656, 0.4853, 0.2101, 0.6474, 0.2005, 0.6764, 0.2332, 0.6648, 0.2532, 0.6215, 0.2278, 0.3727, 0.2564, 0.3603, 0.2359, 0.3897, 0.2019, 0.4165, 0.2295, 0.6764, 0.2332, 0.7153, 0.2654, 0.6839, 0.28, 0.6648, 0.2532, 0.3537, 0.2846, 0.3205, 0.2703, 0.3603, 0.2359, 0.3727, 0.2564, 0.7153, 0.2654, 0.7073, 0.3101, 0.6875, 0.3115, 0.6839, 0.28, 0.3512, 0.3174, 0.3307, 0.3169, 0.3205, 0.2703, 0.3537, 0.2846, 0.7073, 0.3101, 0.6974, 0.3327, 0.6768, 0.3239, 0.6875, 0.3115, 0.3627, 0.3297, 0.342, 0.3397, 0.3307, 0.3169, 0.3512, 0.3174, 0.6974, 0.3327, 0.6628, 0.3725, 0.6391, 0.3573, 0.6768, 0.3239, 0.4028, 0.3621, 0.3793, 0.3787, 0.342, 0.3397, 0.3627, 0.3297, 0.6628, 0.3725, 0.6268, 0.3958, 0.6183, 0.3752, 0.6391, 0.3573, 0.4246, 0.3793, 0.4169, 0.4006, 0.3793, 0.3787, 0.4028, 0.3621, 0.6268, 0.3958, 0.6048, 0.3978, 0.6008, 0.3779, 0.6183, 0.3752, 0.4424, 0.3812, 0.4393, 0.4015, 0.4169, 0.4006, 0.4246, 0.3793, 0.6048, 0.3978, 0.5531, 0.3905, 0.5597, 0.357, 0.6008, 0.3779, 0.4829, 0.3585, 0.4909, 0.3919, 0.4393, 0.4015, 0.4424, 0.3812, 0.5531, 0.3905, 0.5219, 0.386, 0.5211, 0.3439, 0.5597, 0.357, 0.5211, 0.3439, 0.5219, 0.386, 0.4909, 0.3919, 0.4829, 0.3585, 0.5773, 0.3402, 0.5998, 0.3448, 0.6008, 0.3779, 0.5597, 0.357, 0.4424, 0.3812, 0.442, 0.3478, 0.4646, 0.3422, 0.4829, 0.3585, 0.5998, 0.3448, 0.6155, 0.342, 0.6183, 0.3752, 0.6008, 0.3779, 0.4246, 0.3793, 0.426, 0.3456, 0.442, 0.3478, 0.4424, 0.3812, 0.6345, 0.3323, 0.6391, 0.3573, 0.6183, 0.3752, 0.6155, 0.342, 0.4246, 0.3793, 0.4028, 0.3621, 0.4064, 0.3365, 0.426, 0.3456, 0.6624, 0.3128, 0.6768, 0.3239, 0.6391, 0.3573, 0.6345, 0.3323, 0.4028, 0.3621, 0.3627, 0.3297, 0.3771, 0.3177, 0.4064, 0.3365, 0.6684, 0.298, 0.6875, 0.3115, 0.6768, 0.3239, 0.6624, 0.3128, 0.3627, 0.3297, 0.3512, 0.3174, 0.3703, 0.3026, 0.3771, 0.3177, 0.6641, 0.2779, 0.6839, 0.28, 0.6875, 0.3115, 0.6684, 0.298, 0.3512, 0.3174, 0.3537, 0.2846, 0.3741, 0.2818, 0.3703, 0.3026, 0.6392, 0.253, 0.6648, 0.2532, 0.6839, 0.28, 0.6641, 0.2779, 0.3537, 0.2846, 0.3727, 0.2564, 0.3989, 0.2556, 0.3741, 0.2818, 0.614, 0.2427, 0.6215, 0.2278, 0.6648, 0.2532, 0.6392, 0.253, 0.3727, 0.2564, 0.4165, 0.2295, 0.4245, 0.2445, 0.3989, 0.2556, 0.5729, 0.2586, 0.5531, 0.2096, 0.6215, 0.2278, 0.614, 0.2427, 0.4165, 0.2295, 0.4853, 0.2101, 0.4664, 0.2597, 0.4245, 0.2445, 0.5729, 0.2586, 0.5639, 0.272, 0.5198, 0.2489, 0.5531, 0.2096, 0.5198, 0.2489, 0.4759, 0.2731, 0.4664, 0.2597, 0.4853, 0.2101, 0.5773, 0.3402, 0.5597, 0.357, 0.5211, 0.3439, 0.5585, 0.3166, 0.5211, 0.3439, 0.4829, 0.3585, 0.4646, 0.3422, 0.4826, 0.3178, 0.5585, 0.3166, 0.5211, 0.3439, 0.5203, 0.2948, 0.5569, 0.2912, 0.5203, 0.2948, 0.5211, 0.3439, 0.4826, 0.3178, 0.4834, 0.2922, 0.5198, 0.2489, 0.5639, 0.272, 0.5569, 0.2912, 0.5203, 0.2948, 0.4834, 0.2922, 0.4759, 0.2731, 0.5198, 0.2489, 0.5203, 0.2948, 0.5255, 0.06897, 0.5189, 0.0679, 0.5189, 0.05968, 0.5364, 0.06207, 0.5189, 0.05968, 0.5189, 0.0679, 0.5124, 0.06896, 0.5015, 0.06204, 0.5312, 0.07383, 0.5255, 0.06897, 0.5364, 0.06207, 0.5428, 0.06409, 0.5015, 0.06204, 0.5124, 0.06896, 0.5066, 0.07381, 0.4951, 0.06405, 0.531, 0.08743, 0.5312, 0.07383, 0.5428, 0.06409, 0.5463, 0.07267, 0.4951, 0.06405, 0.5066, 0.07381, 0.5068, 0.08742, 0.4916, 0.07262, 0.5556, 0.1217, 0.532, 0.1277, 0.5327, 0.09092, 0.5483, 0.08489, 0.5052, 0.09091, 0.5058, 0.1277, 0.4822, 0.1218, 0.4895, 0.08486, 0.531, 0.08743, 0.5463, 0.07267, 0.5483, 0.08489, 0.5327, 0.09092, 0.4895, 0.08486, 0.4916, 0.07262, 0.5068, 0.08742, 0.5052, 0.09091, 0.5381, 0.1584, 0.519, 0.1517, 0.5189, 0.1284, 0.532, 0.1277, 0.5189, 0.1284, 0.519, 0.1517, 0.4999, 0.1584, 0.5058, 0.1277, 0.5327, 0.09092, 0.532, 0.1277, 0.5189, 0.1284, 0.5189, 0.09395, 0.5189, 0.1284, 0.5058, 0.1277, 0.5052, 0.09091, 0.5189, 0.09395, 0.5189, 0.08518, 0.531, 0.08743, 0.5327, 0.09092, 0.5189, 0.09395, 0.5052, 0.09091, 0.5068, 0.08742, 0.5189, 0.08518, 0.5189, 0.09395, 0.5484, 0.1736, 0.538, 0.176, 0.5352, 0.1668, 0.5381, 0.1584, 0.5028, 0.1669, 0.5001, 0.176, 0.4897, 0.1737, 0.4999, 0.1584, 0.5443, 0.1934, 0.5372, 0.1876, 0.538, 0.176, 0.5484, 0.1736, 0.5001, 0.176, 0.5009, 0.1876, 0.494, 0.1934, 0.4897, 0.1737, 0.5198, 0.2008, 0.5288, 0.1918, 0.5372, 0.1876, 0.5443, 0.1934, 0.5009, 0.1876, 0.5092, 0.1916, 0.5198, 0.2008, 0.494, 0.1934, 0.5176, 0.1906, 0.5191, 0.1854, 0.5288, 0.1918, 0.5198, 0.2008, 0.5092, 0.1916, 0.5191, 0.1854, 0.5176, 0.1906, 0.5198, 0.2008, 0.519, 0.1517, 0.5381, 0.1584, 0.5352, 0.1668, 0.519, 0.159, 0.5028, 0.1669, 0.4999, 0.1584, 0.519, 0.1517, 0.519, 0.159, 0.519, 0.159, 0.5352, 0.1668, 0.5311, 0.1716, 0.519, 0.1656, 0.5069, 0.1717, 0.5028, 0.1669, 0.519, 0.159, 0.519, 0.1656, 0.5191, 0.1854, 0.5191, 0.1795, 0.5282, 0.1863, 0.5288, 0.1918, 0.5098, 0.1863, 0.5191, 0.1795, 0.5191, 0.1854, 0.5092, 0.1916, 0.5288, 0.1918, 0.5282, 0.1863, 0.5335, 0.1842, 0.5372, 0.1876, 0.5045, 0.1842, 0.5098, 0.1863, 0.5092, 0.1916, 0.5009, 0.1876, 0.5372, 0.1876, 0.5335, 0.1842, 0.5334, 0.1767, 0.538, 0.176, 0.5046, 0.1768, 0.5045, 0.1842, 0.5009, 0.1876, 0.5001, 0.176, 0.538, 0.176, 0.5334, 0.1767, 0.5311, 0.1716, 0.5352, 0.1668, 0.5069, 0.1717, 0.5046, 0.1768, 0.5001, 0.176, 0.5028, 0.1669, 0.5191, 0.1795, 0.5334, 0.1767, 0.5335, 0.1842, 0.5282, 0.1863, 0.5045, 0.1842, 0.5046, 0.1768, 0.5191, 0.1795, 0.5098, 0.1863, 0.5191, 0.1795, 0.519, 0.1656, 0.5311, 0.1716, 0.5334, 0.1767, 0.5069, 0.1717, 0.519, 0.1656, 0.5191, 0.1795, 0.5046, 0.1768, 0.5198, 0.2008, 0.5443, 0.1934, 0.5531, 0.2096, 0.5198, 0.2489, 0.4853, 0.2101, 0.494, 0.1934, 0.5198, 0.2008, 0.5198, 0.2489, 0.5443, 0.1934, 0.5484, 0.1736, 0.5616, 0.1678, 0.5531, 0.2096, 0.4764, 0.168, 0.4897, 0.1737, 0.494, 0.1934, 0.4853, 0.2101, 0.5484, 0.1736, 0.5381, 0.1584, 0.5595, 0.1493, 0.5616, 0.1678, 0.4784, 0.1494, 0.4999, 0.1584, 0.4897, 0.1737, 0.4764, 0.168, 0.5381, 0.1584, 0.532, 0.1277, 0.5556, 0.1217, 0.5595, 0.1493, 0.4822, 0.1218, 0.5058, 0.1277, 0.4999, 0.1584, 0.4784, 0.1494, 0.5831, 0.1085, 0.5961, 0.1334, 0.5595, 0.1493, 0.5556, 0.1217, 0.4784, 0.1494, 0.4414, 0.1336, 0.4545, 0.1085, 0.4822, 0.1218, 0.5961, 0.1334, 0.6012, 0.1479, 0.5616, 0.1678, 0.5595, 0.1493, 0.4764, 0.168, 0.4363, 0.1482, 0.4414, 0.1336, 0.4784, 0.1494, 0.6055, 0.1651, 0.5531, 0.2096, 0.5616, 0.1678, 0.6012, 0.1479, 0.4764, 0.168, 0.4853, 0.2101, 0.432, 0.1656, 0.4363, 0.1482, 0.531, 0.08743, 0.5189, 0.08518, 0.5189, 0.08387, 0.5289, 0.08496, 0.5189, 0.08387, 0.5189, 0.08518, 0.5068, 0.08742, 0.5089, 0.08495, 0.5312, 0.07383, 0.531, 0.08743, 0.5289, 0.08496, 0.529, 0.07543, 0.5089, 0.08495, 0.5068, 0.08742, 0.5066, 0.07381, 0.5088, 0.07542, 0.5255, 0.06897, 0.5312, 0.07383, 0.529, 0.07543, 0.5238, 0.07051, 0.5088, 0.07542, 0.5066, 0.07381, 0.5124, 0.06896, 0.5141, 0.0705, 0.5189, 0.0679, 0.5255, 0.06897, 0.5238, 0.07051, 0.5189, 0.06947, 0.5141, 0.0705, 0.5124, 0.06896, 0.5189, 0.0679, 0.5189, 0.06947, 0.5189, 0.06947, 0.5238, 0.07051, 0.5216, 0.07497, 0.5189, 0.07426, 0.5163, 0.07497, 0.5141, 0.0705, 0.5189, 0.06947, 0.5189, 0.07426, 0.5238, 0.07051, 0.529, 0.07543, 0.5242, 0.07669, 0.5216, 0.07497, 0.5136, 0.07668, 0.5088, 0.07542, 0.5141, 0.0705, 0.5163, 0.07497, 0.529, 0.07543, 0.5289, 0.08496, 0.5246, 0.07989, 0.5242, 0.07669, 0.5133, 0.07988, 0.5089, 0.08495, 0.5088, 0.07542, 0.5136, 0.07668, 0.5289, 0.08496, 0.5189, 0.08387, 0.5189, 0.07933, 0.5246, 0.07989, 0.5189, 0.07933, 0.5189, 0.08387, 0.5089, 0.08495, 0.5133, 0.07988, 0.5189, 0.07933, 0.5189, 0.07426, 0.5216, 0.07497, 0.5246, 0.07989, 0.5163, 0.07497, 0.5189, 0.07426, 0.5189, 0.07933, 0.5133, 0.07988, 0.5246, 0.07989, 0.5216, 0.07497, 0.5242, 0.07669, 0.5136, 0.07668, 0.5163, 0.07497, 0.5133, 0.07988, 0.5569, 0.2912, 0.5639, 0.272, 0.5718, 0.2773, 0.5684, 0.2929, 0.4681, 0.2786, 0.4759, 0.2731, 0.4834, 0.2922, 0.472, 0.2943, 0.5585, 0.3166, 0.5569, 0.2912, 0.5684, 0.2929, 0.5731, 0.3114, 0.472, 0.2943, 0.4834, 0.2922, 0.4826, 0.3178, 0.4678, 0.3131, 0.5773, 0.3402, 0.5585, 0.3166, 0.5731, 0.3114, 0.5849, 0.3277, 0.4678, 0.3131, 0.4826, 0.3178, 0.4646, 0.3422, 0.4565, 0.33, 0.5639, 0.272, 0.5729, 0.2586, 0.5807, 0.2666, 0.5718, 0.2773, 0.4587, 0.268, 0.4664, 0.2597, 0.4759, 0.2731, 0.4681, 0.2786, 0.5729, 0.2586, 0.614, 0.2427, 0.6117, 0.2557, 0.5807, 0.2666, 0.4271, 0.2577, 0.4245, 0.2445, 0.4664, 0.2597, 0.4587, 0.268, 0.614, 0.2427, 0.6392, 0.253, 0.6325, 0.2629, 0.6117, 0.2557, 0.4061, 0.2655, 0.3989, 0.2556, 0.4245, 0.2445, 0.4271, 0.2577, 0.6392, 0.253, 0.6641, 0.2779, 0.6537, 0.28, 0.6325, 0.2629, 0.3849, 0.2836, 0.3741, 0.2818, 0.3989, 0.2556, 0.4061, 0.2655, 0.6641, 0.2779, 0.6684, 0.298, 0.6561, 0.2976, 0.6537, 0.28, 0.383, 0.3019, 0.3703, 0.3026, 0.3741, 0.2818, 0.3849, 0.2836, 0.6684, 0.298, 0.6624, 0.3128, 0.6528, 0.3102, 0.6561, 0.2976, 0.3869, 0.3146, 0.3771, 0.3177, 0.3703, 0.3026, 0.383, 0.3019, 0.6624, 0.3128, 0.6345, 0.3323, 0.629, 0.3239, 0.6528, 0.3102, 0.4116, 0.3277, 0.4064, 0.3365, 0.3771, 0.3177, 0.3869, 0.3146, 0.6345, 0.3323, 0.6155, 0.342, 0.6144, 0.332, 0.629, 0.3239, 0.4267, 0.3354, 0.426, 0.3456, 0.4064, 0.3365, 0.4116, 0.3277, 0.6155, 0.342, 0.5998, 0.3448, 0.601, 0.3336, 0.6144, 0.332, 0.4403, 0.3365, 0.442, 0.3478, 0.426, 0.3456, 0.4267, 0.3354, 0.5998, 0.3448, 0.5773, 0.3402, 0.5849, 0.3277, 0.601, 0.3336, 0.4565, 0.33, 0.4646, 0.3422, 0.442, 0.3478, 0.4403, 0.3365, 0.601, 0.3336, 0.5849, 0.3277, 0.5906, 0.3215, 0.6018, 0.3285, 0.4504, 0.3239, 0.4565, 0.33, 0.4403, 0.3365, 0.4394, 0.3313, 0.6144, 0.332, 0.601, 0.3336, 0.6018, 0.3285, 0.6133, 0.3271, 0.4394, 0.3313, 0.4403, 0.3365, 0.4267, 0.3354, 0.4276, 0.3304, 0.629, 0.3239, 0.6144, 0.332, 0.6133, 0.3271, 0.6269, 0.3205, 0.4276, 0.3304, 0.4267, 0.3354, 0.4116, 0.3277, 0.4136, 0.3242, 0.6528, 0.3102, 0.629, 0.3239, 0.6269, 0.3205, 0.6462, 0.3064, 0.4136, 0.3242, 0.4116, 0.3277, 0.3869, 0.3146, 0.3934, 0.3105, 0.6561, 0.2976, 0.6528, 0.3102, 0.6462, 0.3064, 0.6495, 0.2962, 0.3934, 0.3105, 0.3869, 0.3146, 0.383, 0.3019, 0.3897, 0.3002, 0.6537, 0.28, 0.6561, 0.2976, 0.6495, 0.2962, 0.6478, 0.2835, 0.3897, 0.3002, 0.383, 0.3019, 0.3849, 0.2836, 0.391, 0.2871, 0.6325, 0.2629, 0.6537, 0.28, 0.6478, 0.2835, 0.6298, 0.2673, 0.391, 0.2871, 0.3849, 0.2836, 0.4061, 0.2655, 0.4089, 0.27, 0.6117, 0.2557, 0.6325, 0.2629, 0.6298, 0.2673, 0.6126, 0.2616, 0.4089, 0.27, 0.4061, 0.2655, 0.4271, 0.2577, 0.4263, 0.2637, 0.5807, 0.2666, 0.6117, 0.2557, 0.6126, 0.2616, 0.5852, 0.271, 0.4263, 0.2637, 0.4271, 0.2577, 0.4587, 0.268, 0.4544, 0.2726, 0.5718, 0.2773, 0.5807, 0.2666, 0.5852, 0.271, 0.5781, 0.2819, 0.4544, 0.2726, 0.4587, 0.268, 0.4681, 0.2786, 0.4618, 0.2834, 0.5849, 0.3277, 0.5731, 0.3114, 0.5795, 0.3093, 0.5906, 0.3215, 0.4612, 0.3112, 0.4678, 0.3131, 0.4565, 0.33, 0.4504, 0.3239, 0.5731, 0.3114, 0.5684, 0.2929, 0.5775, 0.2938, 0.5795, 0.3093, 0.4628, 0.2954, 0.472, 0.2943, 0.4678, 0.3131, 0.4612, 0.3112, 0.5684, 0.2929, 0.5718, 0.2773, 0.5781, 0.2819, 0.5775, 0.2938, 0.4618, 0.2834, 0.4681, 0.2786, 0.472, 0.2943, 0.4628, 0.2954, 0.5219, 0.386, 0.5531, 0.3905, 0.5532, 0.4331, 0.523, 0.4336, 0.4928, 0.4345, 0.4909, 0.3919, 0.5219, 0.386, 0.523, 0.4336, 0.5531, 0.3905, 0.6048, 0.3978, 0.6098, 0.4315, 0.5532, 0.4331, 0.4359, 0.4357, 0.4393, 0.4015, 0.4909, 0.3919, 0.4928, 0.4345, 0.6048, 0.3978, 0.6268, 0.3958, 0.6482, 0.4193, 0.6098, 0.4315, 0.3965, 0.4254, 0.4169, 0.4006, 0.4393, 0.4015, 0.4359, 0.4357, 0.6268, 0.3958, 0.6628, 0.3725, 0.6921, 0.3883, 0.6482, 0.4193, 0.3503, 0.3962, 0.3793, 0.3787, 0.4169, 0.4006, 0.3965, 0.4254, 0.6628, 0.3725, 0.6974, 0.3327, 0.7263, 0.3418, 0.6921, 0.3883, 0.3128, 0.3506, 0.342, 0.3397, 0.3793, 0.3787, 0.3503, 0.3962, 0.6974, 0.3327, 0.7073, 0.3101, 0.7359, 0.3121, 0.7263, 0.3418, 0.3011, 0.3206, 0.3307, 0.3169, 0.342, 0.3397, 0.3128, 0.3506, 0.7073, 0.3101, 0.7153, 0.2654, 0.7299, 0.2564, 0.7359, 0.3121, 0.3049, 0.2611, 0.3205, 0.2703, 0.3307, 0.3169, 0.3011, 0.3206, 0.7153, 0.2654, 0.6764, 0.2332, 0.6982, 0.2169, 0.7299, 0.2564, 0.3374, 0.2192, 0.3603, 0.2359, 0.3205, 0.2703, 0.3049, 0.2611, 0.6764, 0.2332, 0.6474, 0.2005, 0.6631, 0.1907, 0.6982, 0.2169, 0.3735, 0.1919, 0.3897, 0.2019, 0.3603, 0.2359, 0.3374, 0.2192, 0.6269, 0.01561, 0.6494, 0.02238, 0.6605, 0.07608, 0.6214, 0.04809, 0.3768, 0.0753, 0.3888, 0.02159, 0.4113, 0.01513, 0.4164, 0.04763, 0.5675, 0.000144, 0.6269, 0.01561, 0.6214, 0.04809, 0.5772, 0.0328, 0.4164, 0.04763, 0.4113, 0.01513, 0.4706, 0.000144, 0.4608, 0.03266, 0.5189, 0.02489, 0.5675, 0.000144, 0.5772, 0.0328, 0.5474, 0.04172, 0.4608, 0.03266, 0.4706, 0.000144, 0.5189, 0.02489, 0.4905, 0.04167, 0.5403, 0.05381, 0.5189, 0.05029, 0.5189, 0.02489, 0.5474, 0.04172, 0.5189, 0.02489, 0.5189, 0.05029, 0.4976, 0.05377, 0.4905, 0.04167, 0.5519, 0.05834, 0.5403, 0.05381, 0.5474, 0.04172, 0.5581, 0.05387, 0.4905, 0.04167, 0.4976, 0.05377, 0.486, 0.05827, 0.4798, 0.05378, 0.5551, 0.0619, 0.5519, 0.05834, 0.5581, 0.05387, 0.577, 0.058, 0.4798, 0.05378, 0.486, 0.05827, 0.4828, 0.06183, 0.4609, 0.05785, 0.5638, 0.07659, 0.5551, 0.0619, 0.577, 0.058, 0.6117, 0.07827, 0.4609, 0.05785, 0.4828, 0.06183, 0.474, 0.07651, 0.4259, 0.07799, 0.577, 0.058, 0.5772, 0.0328, 0.6214, 0.04809, 0.6117, 0.07827, 0.4164, 0.04763, 0.4608, 0.03266, 0.4609, 0.05785, 0.4259, 0.07799, 0.577, 0.058, 0.5581, 0.05387, 0.5474, 0.04172, 0.5772, 0.0328, 0.4905, 0.04167, 0.4798, 0.05378, 0.4609, 0.05785, 0.4608, 0.03266, 0.6267, 0.1114, 0.6117, 0.07827, 0.6214, 0.04809, 0.6605, 0.07608, 0.4164, 0.04763, 0.4259, 0.07799, 0.4106, 0.1112, 0.3768, 0.0753, 0.5831, 0.1085, 0.5638, 0.07659, 0.6117, 0.07827, 0.6267, 0.1114, 0.4259, 0.07799, 0.474, 0.07651, 0.4545, 0.1085, 0.4106, 0.1112, 0.5961, 0.1334, 0.6295, 0.1305, 0.6235, 0.1468, 0.6012, 0.1479, 0.4137, 0.1472, 0.4076, 0.1306, 0.4414, 0.1336, 0.4363, 0.1482, 0.5831, 0.1085, 0.6267, 0.1114, 0.6295, 0.1305, 0.5961, 0.1334, 0.4076, 0.1306, 0.4106, 0.1112, 0.4545, 0.1085, 0.4414, 0.1336, 0.6055, 0.1651, 0.6012, 0.1479, 0.6235, 0.1468, 0.6193, 0.1598, 0.4137, 0.1472, 0.4363, 0.1482, 0.432, 0.1656, 0.418, 0.1604, 0.6055, 0.1651, 0.6193, 0.1598, 0.6631, 0.1907, 0.6474, 0.2005, 0.3735, 0.1919, 0.418, 0.1604, 0.432, 0.1656, 0.3897, 0.2019, 0.9459, 0.07957, 0.8862, 0.1218, 0.8491, 0.09973, 0.8918, 0.03692, 0.1831, 0.09213, 0.1413, 0.1125, 0.07896, 0.06072, 0.1423, 0.02147, 0.8918, 0.03692, 0.8491, 0.09973, 0.7885, 0.08083, 0.8056, 0.01079, 0.2464, 0.07651, 0.1831, 0.09213, 0.1423, 0.02147, 0.2326, 0.003484, 0.8056, 0.01079, 0.7885, 0.08083, 0.687, 0.0772, 0.6724, 0.0222, 0.3499, 0.07596, 0.2464, 0.07651, 0.2326, 0.003484, 0.366, 0.02099, 0.6724, 0.0222, 0.687, 0.0772, 0.6605, 0.07608, 0.6494, 0.02238, 0.3768, 0.0753, 0.3499, 0.07596, 0.366, 0.02099, 0.3888, 0.02159, 0.6267, 0.1114, 0.6605, 0.07608, 0.687, 0.0772, 0.6295, 0.1305, 0.3499, 0.07596, 0.3768, 0.0753, 0.4106, 0.1112, 0.4076, 0.1306, 0.7299, 0.2564, 0.6982, 0.2169, 0.7602, 0.1932, 0.789, 0.2333, 0.2716, 0.1939, 0.3374, 0.2192, 0.3049, 0.2611, 0.2413, 0.237, 0.9945, 0.1677, 0.9091, 0.1833, 0.8862, 0.1218, 0.9459, 0.07957, 0.1413, 0.1125, 0.1079, 0.1791, 0.01183, 0.1554, 0.07896, 0.06072, 0.9117, 0.4024, 0.8629, 0.3386, 0.8941, 0.3019, 0.9629, 0.3448, 0.1238, 0.3155, 0.1606, 0.3568, 0.1064, 0.4327, 0.04397, 0.367, 0.9629, 0.3448, 0.8941, 0.3019, 0.9154, 0.2598, 0.9999, 0.2546, 0.09896, 0.267, 0.1238, 0.3155, 0.04397, 0.367, 0.000144, 0.2591, 0.9999, 0.2546, 0.9154, 0.2598, 0.9091, 0.1833, 0.9945, 0.1677, 0.1079, 0.1791, 0.09896, 0.267, 0.000144, 0.2591, 0.01183, 0.1554, 0.7495, 0.3347, 0.7359, 0.3121, 0.7663, 0.3008, 0.7892, 0.3137, 0.2674, 0.3101, 0.3011, 0.3206, 0.2882, 0.3465, 0.243, 0.3256, 0.7892, 0.3137, 0.7663, 0.3008, 0.8153, 0.2764, 0.8462, 0.2934, 0.2131, 0.2852, 0.2674, 0.3101, 0.243, 0.3256, 0.1785, 0.305, 0.8462, 0.2934, 0.8153, 0.2764, 0.845, 0.2564, 0.8735, 0.2659, 0.1797, 0.2633, 0.2131, 0.2852, 0.1785, 0.305, 0.1471, 0.2743, 0.8735, 0.2659, 0.845, 0.2564, 0.8591, 0.2282, 0.887, 0.2338, 0.1628, 0.2317, 0.1797, 0.2633, 0.1471, 0.2743, 0.1315, 0.2376, 0.8424, 0.1952, 0.875, 0.1847, 0.887, 0.2338, 0.8591, 0.2282, 0.1315, 0.2376, 0.1452, 0.1827, 0.1768, 0.1962, 0.1628, 0.2317, 0.9091, 0.1833, 0.9154, 0.2598, 0.887, 0.2338, 0.875, 0.1847, 0.1315, 0.2376, 0.09896, 0.267, 0.1079, 0.1791, 0.1452, 0.1827, 0.9154, 0.2598, 0.8941, 0.3019, 0.8735, 0.2659, 0.887, 0.2338, 0.1471, 0.2743, 0.1238, 0.3155, 0.09896, 0.267, 0.1315, 0.2376, 0.8941, 0.3019, 0.8629, 0.3386, 0.8462, 0.2934, 0.8735, 0.2659, 0.1785, 0.305, 0.1606, 0.3568, 0.1238, 0.3155, 0.1471, 0.2743, 0.8629, 0.3386, 0.7943, 0.3641, 0.7892, 0.3137, 0.8462, 0.2934, 0.243, 0.3256, 0.2398, 0.3826, 0.1606, 0.3568, 0.1785, 0.305, 0.7702, 0.3795, 0.7495, 0.3347, 0.7892, 0.3137, 0.7943, 0.3641, 0.243, 0.3256, 0.2882, 0.3465, 0.2681, 0.3987, 0.2398, 0.3826, 0.8455, 0.45, 0.7943, 0.3641, 0.8629, 0.3386, 0.9117, 0.4024, 0.1606, 0.3568, 0.2398, 0.3826, 0.1853, 0.4841, 0.1064, 0.4327, 0.8159, 0.4454, 0.7706, 0.4443, 0.7557, 0.4186, 0.7702, 0.3795, 0.287, 0.4429, 0.2714, 0.4733, 0.2193, 0.4772, 0.2681, 0.3987, 0.8159, 0.4454, 0.7702, 0.3795, 0.7943, 0.3641, 0.8455, 0.45, 0.2398, 0.3826, 0.2681, 0.3987, 0.2193, 0.4772, 0.1853, 0.4841, 0.8198, 0.4681, 0.8159, 0.4454, 0.8455, 0.45, 0.1853, 0.4841, 0.2193, 0.4772, 0.2159, 0.5036, 0.7359, 0.3121, 0.7299, 0.2564, 0.789, 0.2333, 0.7663, 0.3008, 0.2413, 0.237, 0.3049, 0.2611, 0.3011, 0.3206, 0.2674, 0.3101, 0.789, 0.2333, 0.8096, 0.2339, 0.8153, 0.2764, 0.7663, 0.3008, 0.2131, 0.2852, 0.2192, 0.2374, 0.2413, 0.237, 0.2674, 0.3101, 0.8096, 0.2339, 0.8293, 0.2196, 0.845, 0.2564, 0.8153, 0.2764, 0.1797, 0.2633, 0.1991, 0.2225, 0.2192, 0.2374, 0.2131, 0.2852, 0.8424, 0.1952, 0.8591, 0.2282, 0.845, 0.2564, 0.8293, 0.2196, 0.1797, 0.2633, 0.1628, 0.2317, 0.1768, 0.1962, 0.1991, 0.2225, 0.687, 0.0772, 0.7885, 0.08083, 0.7865, 0.1176, 0.7155, 0.1397, 0.2467, 0.1148, 0.2464, 0.07651, 0.3499, 0.07596, 0.3195, 0.1394, 0.7602, 0.1932, 0.7155, 0.1397, 0.7865, 0.1176, 0.7855, 0.1523, 0.2467, 0.1148, 0.3195, 0.1394, 0.2716, 0.1939, 0.246, 0.151, 0.6982, 0.2169, 0.6631, 0.1907, 0.7155, 0.1397, 0.7602, 0.1932, 0.3195, 0.1394, 0.3735, 0.1919, 0.3374, 0.2192, 0.2716, 0.1939, 0.6631, 0.1907, 0.6235, 0.1468, 0.6295, 0.1305, 0.7155, 0.1397, 0.4076, 0.1306, 0.4137, 0.1472, 0.3735, 0.1919, 0.3195, 0.1394, 0.6295, 0.1305, 0.687, 0.0772, 0.7155, 0.1397, 0.3195, 0.1394, 0.3499, 0.07596, 0.4076, 0.1306, 0.6631, 0.1907, 0.6193, 0.1598, 0.6235, 0.1468, 0.4137, 0.1472, 0.418, 0.1604, 0.3735, 0.1919, 0.8424, 0.1952, 0.8374, 0.1564, 0.8582, 0.1378, 0.875, 0.1847, 0.1717, 0.1323, 0.1966, 0.1552, 0.1768, 0.1962, 0.1452, 0.1827, 0.9091, 0.1833, 0.875, 0.1847, 0.8582, 0.1378, 0.8862, 0.1218, 0.1717, 0.1323, 0.1452, 0.1827, 0.1079, 0.1791, 0.1413, 0.1125, 0.7855, 0.1523, 0.7865, 0.1176, 0.8582, 0.1378, 0.8374, 0.1564, 0.1717, 0.1323, 0.2467, 0.1148, 0.246, 0.151, 0.1966, 0.1552, 0.7885, 0.08083, 0.8491, 0.09973, 0.8582, 0.1378, 0.7865, 0.1176, 0.1717, 0.1323, 0.1831, 0.09213, 0.2464, 0.07651, 0.2467, 0.1148, 0.8862, 0.1218, 0.8582, 0.1378, 0.8491, 0.09973, 0.1831, 0.09213, 0.1717, 0.1323, 0.1413, 0.1125, 0.5062, 0.9049, 0.4324, 0.8949, 0.4388, 0.8702, 0.4911, 0.8817, 0.3159, 0.8682, 0.3216, 0.8932, 0.2472, 0.9012, 0.263, 0.8783, 0.5062, 0.9049, 0.4911, 0.8817, 0.5728, 0.8605, 0.6048, 0.8799, 0.1815, 0.8547, 0.263, 0.8783, 0.2472, 0.9012, 0.1487, 0.8733, 0.6048, 0.8799, 0.5728, 0.8605, 0.5864, 0.794, 0.62, 0.7916, 0.1697, 0.7875, 0.1815, 0.8547, 0.1487, 0.8733, 0.1361, 0.7841, 0.62, 0.7916, 0.5864, 0.794, 0.549, 0.7464, 0.5638, 0.7392, 0.2087, 0.7409, 0.1697, 0.7875, 0.1361, 0.7841, 0.1941, 0.7332, 0.5638, 0.7392, 0.549, 0.7464, 0.5003, 0.7117, 0.5083, 0.6977, 0.2584, 0.7075, 0.2087, 0.7409, 0.1941, 0.7332, 0.2508, 0.6932, 0.5083, 0.6977, 0.5003, 0.7117, 0.4386, 0.6807, 0.4348, 0.6589, 0.321, 0.678, 0.2584, 0.7075, 0.2508, 0.6932, 0.3253, 0.6562, 0.5003, 0.7117, 0.5057, 0.7309, 0.453, 0.7, 0.4386, 0.6807, 0.3061, 0.697, 0.2525, 0.7266, 0.2584, 0.7075, 0.321, 0.678, 0.549, 0.7464, 0.5429, 0.7558, 0.5057, 0.7309, 0.5003, 0.7117, 0.2525, 0.7266, 0.2146, 0.7504, 0.2087, 0.7409, 0.2584, 0.7075, 0.5864, 0.794, 0.5681, 0.7874, 0.5429, 0.7558, 0.549, 0.7464, 0.2146, 0.7504, 0.1883, 0.7814, 0.1697, 0.7875, 0.2087, 0.7409, 0.5728, 0.8605, 0.5555, 0.8264, 0.5681, 0.7874, 0.5864, 0.794, 0.1883, 0.7814, 0.1998, 0.8209, 0.1815, 0.8547, 0.1697, 0.7875, 0.4911, 0.8817, 0.5012, 0.8444, 0.5555, 0.8264, 0.5728, 0.8605, 0.1998, 0.8209, 0.2538, 0.8405, 0.263, 0.8783, 0.1815, 0.8547, 0.4911, 0.8817, 0.4388, 0.8702, 0.4578, 0.84, 0.5012, 0.8444, 0.2976, 0.8374, 0.3159, 0.8682, 0.263, 0.8783, 0.2538, 0.8405, 0.7602, 0.1932, 0.7855, 0.1523, 0.796, 0.177, 0.7832, 0.1874, 0.2336, 0.1756, 0.246, 0.151, 0.2716, 0.1939, 0.247, 0.1871, 0.391, 0.6119, 0.4348, 0.6589, 0.4386, 0.6807, 0.3948, 0.6861, 0.321, 0.678, 0.3253, 0.6562, 0.3699, 0.6102, 0.3648, 0.6844, 0.789, 0.2333, 0.7602, 0.1932, 0.7832, 0.1874, 0.8096, 0.2339, 0.247, 0.1871, 0.2716, 0.1939, 0.2413, 0.237, 0.2192, 0.2374, 0.3917, 0.8621, 0.4016, 0.8415, 0.4388, 0.8702, 0.4324, 0.8949, 0.3159, 0.8682, 0.354, 0.8403, 0.3634, 0.8613, 0.3216, 0.8932, 0.4386, 0.6807, 0.453, 0.7, 0.435, 0.7183, 0.3948, 0.6861, 0.3237, 0.7157, 0.3061, 0.697, 0.321, 0.678, 0.3648, 0.6844, 0.4337, 0.7297, 0.3847, 0.7103, 0.3948, 0.6861, 0.435, 0.7183, 0.3648, 0.6844, 0.3744, 0.709, 0.3247, 0.7272, 0.3237, 0.7157, 0.411, 0.7477, 0.3847, 0.7103, 0.4337, 0.7297, 0.4278, 0.7428, 0.3247, 0.7272, 0.3744, 0.709, 0.347, 0.7458, 0.3303, 0.7405, 0.4181, 0.7849, 0.3847, 0.7954, 0.3847, 0.7103, 0.411, 0.7477, 0.3744, 0.709, 0.3723, 0.7945, 0.339, 0.7831, 0.347, 0.7458, 0.4016, 0.8415, 0.3847, 0.7954, 0.4181, 0.7849, 0.4313, 0.8175, 0.339, 0.7831, 0.3723, 0.7945, 0.354, 0.8403, 0.3248, 0.8155, 0.4388, 0.8702, 0.4016, 0.8415, 0.4313, 0.8175, 0.4578, 0.84, 0.3248, 0.8155, 0.354, 0.8403, 0.3159, 0.8682, 0.2976, 0.8374, 0.8096, 0.2339, 0.8163, 0.2031, 0.8251, 0.2098, 0.8293, 0.2196, 0.1998, 0.2148, 0.2098, 0.2062, 0.2192, 0.2374, 0.1991, 0.2225, 0.8096, 0.2339, 0.7832, 0.1874, 0.8022, 0.1846, 0.8163, 0.2031, 0.2265, 0.1831, 0.247, 0.1871, 0.2192, 0.2374, 0.2098, 0.2062, 0.7832, 0.1874, 0.796, 0.177, 0.8022, 0.1846, 0.2265, 0.1831, 0.2336, 0.1756, 0.247, 0.1871, 0.4578, 0.84, 0.4313, 0.8175, 0.4485, 0.8046, 0.4734, 0.8247, 0.3079, 0.802, 0.3248, 0.8155, 0.2976, 0.8374, 0.2824, 0.8215, 0.4313, 0.8175, 0.4181, 0.7849, 0.4359, 0.7796, 0.4485, 0.8046, 0.3212, 0.7772, 0.339, 0.7831, 0.3248, 0.8155, 0.3079, 0.802, 0.4181, 0.7849, 0.411, 0.7477, 0.4237, 0.7542, 0.4359, 0.7796, 0.3341, 0.752, 0.347, 0.7458, 0.339, 0.7831, 0.3212, 0.7772, 0.411, 0.7477, 0.4278, 0.7428, 0.4379, 0.7498, 0.4237, 0.7542, 0.3199, 0.7473, 0.3303, 0.7405, 0.347, 0.7458, 0.3341, 0.752, 0.4278, 0.7428, 0.4337, 0.7297, 0.4454, 0.732, 0.4379, 0.7498, 0.3129, 0.7292, 0.3247, 0.7272, 0.3303, 0.7405, 0.3199, 0.7473, 0.4337, 0.7297, 0.435, 0.7183, 0.441, 0.7244, 0.4454, 0.732, 0.3175, 0.7217, 0.3237, 0.7157, 0.3247, 0.7272, 0.3129, 0.7292, 0.435, 0.7183, 0.453, 0.7, 0.4553, 0.7137, 0.441, 0.7244, 0.3035, 0.7107, 0.3061, 0.697, 0.3237, 0.7157, 0.3175, 0.7217, 0.5012, 0.8444, 0.4578, 0.84, 0.4734, 0.8247, 0.5125, 0.8288, 0.2824, 0.8215, 0.2976, 0.8374, 0.2538, 0.8405, 0.243, 0.8246, 0.5555, 0.8264, 0.5012, 0.8444, 0.5125, 0.8288, 0.5509, 0.8118, 0.243, 0.8246, 0.2538, 0.8405, 0.1998, 0.8209, 0.2048, 0.8064, 0.5681, 0.7874, 0.5555, 0.8264, 0.5509, 0.8118, 0.5521, 0.7877, 0.2048, 0.8064, 0.1998, 0.8209, 0.1883, 0.7814, 0.2043, 0.7822, 0.5429, 0.7558, 0.5681, 0.7874, 0.5521, 0.7877, 0.5394, 0.7645, 0.2043, 0.7822, 0.1883, 0.7814, 0.2146, 0.7504, 0.2178, 0.7593, 0.5057, 0.7309, 0.5429, 0.7558, 0.5394, 0.7645, 0.5084, 0.7431, 0.2178, 0.7593, 0.2146, 0.7504, 0.2525, 0.7266, 0.2494, 0.7387, 0.453, 0.7, 0.5057, 0.7309, 0.5084, 0.7431, 0.4553, 0.7137, 0.2494, 0.7387, 0.2525, 0.7266, 0.3061, 0.697, 0.3035, 0.7107, 0.4379, 0.7498, 0.4454, 0.732, 0.4708, 0.7484, 0.4548, 0.7617, 0.287, 0.745, 0.3129, 0.7292, 0.3199, 0.7473, 0.3027, 0.7587, 0.4548, 0.7617, 0.4708, 0.7484, 0.4889, 0.7705, 0.4754, 0.7839, 0.2683, 0.7667, 0.287, 0.745, 0.3027, 0.7587, 0.2814, 0.7805, 0.4754, 0.7839, 0.4889, 0.7705, 0.5037, 0.7876, 0.4945, 0.8025, 0.253, 0.7834, 0.2683, 0.7667, 0.2814, 0.7805, 0.2618, 0.7986, 0.4945, 0.8025, 0.5037, 0.7876, 0.5186, 0.7916, 0.5168, 0.8073, 0.2379, 0.787, 0.253, 0.7834, 0.2618, 0.7986, 0.2392, 0.8029, 0.5125, 0.8288, 0.4734, 0.8247, 0.4945, 0.8025, 0.5168, 0.8073, 0.2618, 0.7986, 0.2824, 0.8215, 0.243, 0.8246, 0.2392, 0.8029, 0.4485, 0.8046, 0.4754, 0.7839, 0.4945, 0.8025, 0.4734, 0.8247, 0.2618, 0.7986, 0.2814, 0.7805, 0.3079, 0.802, 0.2824, 0.8215, 0.4485, 0.8046, 0.4359, 0.7796, 0.4548, 0.7617, 0.4754, 0.7839, 0.3027, 0.7587, 0.3212, 0.7772, 0.3079, 0.802, 0.2814, 0.7805, 0.4379, 0.7498, 0.4548, 0.7617, 0.4359, 0.7796, 0.4237, 0.7542, 0.3212, 0.7772, 0.3027, 0.7587, 0.3199, 0.7473, 0.3341, 0.752, 0.441, 0.7244, 0.4553, 0.7137, 0.4708, 0.7484, 0.4454, 0.732, 0.287, 0.745, 0.3035, 0.7107, 0.3175, 0.7217, 0.3129, 0.7292, 0.5084, 0.7431, 0.4889, 0.7705, 0.4708, 0.7484, 0.4553, 0.7137, 0.287, 0.745, 0.2683, 0.7667, 0.2494, 0.7387, 0.3035, 0.7107, 0.5394, 0.7645, 0.5037, 0.7876, 0.4889, 0.7705, 0.5084, 0.7431, 0.2683, 0.7667, 0.253, 0.7834, 0.2178, 0.7593, 0.2494, 0.7387, 0.5521, 0.7877, 0.5186, 0.7916, 0.5037, 0.7876, 0.5394, 0.7645, 0.253, 0.7834, 0.2379, 0.787, 0.2043, 0.7822, 0.2178, 0.7593, 0.5509, 0.8118, 0.5168, 0.8073, 0.5186, 0.7916, 0.5521, 0.7877, 0.2379, 0.787, 0.2392, 0.8029, 0.2048, 0.8064, 0.2043, 0.7822, 0.5125, 0.8288, 0.5168, 0.8073, 0.5509, 0.8118, 0.2048, 0.8064, 0.2392, 0.8029, 0.243, 0.8246, 0.5083, 0.6977, 0.4348, 0.6589, 0.4841, 0.6288, 0.5434, 0.6835, 0.2769, 0.6251, 0.3253, 0.6562, 0.2508, 0.6932, 0.2161, 0.6781, 0.5638, 0.7392, 0.5083, 0.6977, 0.5434, 0.6835, 0.5811, 0.7269, 0.2161, 0.6781, 0.2508, 0.6932, 0.1941, 0.7332, 0.1772, 0.7204, 0.62, 0.7916, 0.5638, 0.7392, 0.5811, 0.7269, 0.6167, 0.76, 0.1772, 0.7204, 0.1941, 0.7332, 0.1361, 0.7841, 0.1404, 0.7524, 0.7075, 0.7599, 0.62, 0.7916, 0.6167, 0.76, 0.6606, 0.7412, 0.1404, 0.7524, 0.1361, 0.7841, 0.04953, 0.7488, 0.09704, 0.7321, 0.7455, 0.6521, 0.7075, 0.7599, 0.6606, 0.7412, 0.6773, 0.6704, 0.09704, 0.7321, 0.04953, 0.7488, 0.01941, 0.6397, 0.08356, 0.662, 0.7408, 0.5724, 0.7455, 0.6521, 0.6773, 0.6704, 0.6714, 0.5927, 0.08356, 0.662, 0.01941, 0.6397, 0.03366, 0.5644, 0.09282, 0.5899, 0.6773, 0.6704, 0.5434, 0.6835, 0.4841, 0.6288, 0.6714, 0.5927, 0.2769, 0.6251, 0.2161, 0.6781, 0.08356, 0.662, 0.09282, 0.5899, 0.6773, 0.6704, 0.6606, 0.7412, 0.5811, 0.7269, 0.5434, 0.6835, 0.1772, 0.7204, 0.09704, 0.7321, 0.08356, 0.662, 0.2161, 0.6781, 0.6606, 0.7412, 0.6167, 0.76, 0.5811, 0.7269, 0.1772, 0.7204, 0.1404, 0.7524, 0.09704, 0.7321, 0.8424, 0.1952, 0.8293, 0.2196, 0.8346, 0.2069, 0.8347, 0.207, 0.03366, 0.5644, 0.05122, 0.5227, 0.145, 0.5626, 0.09282, 0.5899, 0.6204, 0.5657, 0.6714, 0.5927, 0.4841, 0.6288, 0.4981, 0.5523, 0.2769, 0.6251, 0.09282, 0.5899, 0.145, 0.5626, 0.2642, 0.5501, 0.391, 0.6119, 0.4981, 0.5523, 0.4841, 0.6288, 0.4348, 0.6589, 0.2769, 0.6251, 0.2642, 0.5501, 0.3699, 0.6102, 0.3253, 0.6562])
me_suzanne.use_remesh_fix_poles = True
me_suzanne.use_remesh_preserve_attributes = False
me_suzanne.use_mirror_vertex_groups = False
me_suzanne.update()
me_cube_002 = bpy.data.meshes.new('Cube.002')
me_cube_002.from_pydata([(-1.0, -1.0, -1.0), (-1.0, -1.0, -0.792), (-1.0, 1.0, -1.0), (-1.0, 1.0, -0.792), (1.0, -1.0, -1.0), (1.0, -1.0, -0.792), (1.0, 1.0, -1.0), (1.0, 1.0, -0.792), (-0.9688, -0.9688, -0.792), (-0.9688, 0.9688, -0.792), (0.9688, 0.9688, -0.792), (0.9688, -0.9688, -0.792), (-1.0, -1.0, 1.782), (-1.0, 1.0, 1.782), (1.0, 1.0, 1.782), (1.0, -1.0, 1.782), (-0.9688, -0.9688, 1.782), (-0.9688, 0.9688, 1.782), (0.9688, 0.9688, 1.782), (0.9688, -0.9688, 1.782)], [], [(0, 1, 3, 2), (2, 3, 7, 6), (6, 7, 5, 4), (4, 5, 1, 0), (2, 6, 4, 0), (5, 7, 14, 15), (10, 9, 8, 11), (8, 9, 17, 16), (10, 11, 19, 18), (7, 3, 13, 14), (14, 13, 17, 18), (15, 14, 18, 19), (13, 12, 16, 17), (12, 15, 19, 16), (11, 8, 16, 19), (9, 10, 18, 17), (3, 1, 12, 13), (1, 5, 15, 12)])
_uv = me_cube_002.uv_layers.new(name='UVMap')
_uv.uv.foreach_set('vector', [0.375, 0.0, 0.625, 0.0, 0.625, 0.25, 0.375, 0.25, 0.375, 0.25, 0.625, 0.25, 0.625, 0.5, 0.375, 0.5, 0.375, 0.5, 0.625, 0.5, 0.625, 0.75, 0.375, 0.75, 0.375, 0.75, 0.625, 0.75, 0.625, 1.0, 0.375, 1.0, 0.125, 0.5, 0.375, 0.5, 0.375, 0.75, 0.125, 0.75, 0.625, 0.75, 0.625, 0.5, 0.625, 0.5, 0.625, 0.75, 0.625, 0.5, 0.875, 0.5, 0.875, 0.75, 0.625, 0.75, 0.875, 0.75, 0.875, 0.5, 0.875, 0.5, 0.875, 0.75, 0.625, 0.5, 0.625, 0.75, 0.625, 0.75, 0.625, 0.5, 0.625, 0.5, 0.625, 0.25, 0.625, 0.25, 0.625, 0.5, 0.625, 0.5, 0.625, 0.25, 0.625, 0.25, 0.625, 0.5, 0.625, 0.75, 0.625, 0.5, 0.625, 0.5, 0.625, 0.75, 0.625, 0.25, 0.625, 0.0, 0.625, 0.0, 0.625, 0.25, 0.625, 1.0, 0.625, 0.75, 0.625, 0.75, 0.625, 1.0, 0.625, 0.75, 0.875, 0.75, 0.875, 0.75, 0.625, 0.75, 0.875, 0.5, 0.625, 0.5, 0.625, 0.5, 0.875, 0.5, 0.625, 0.25, 0.625, 0.0, 0.625, 0.0, 0.625, 0.25, 0.625, 1.0, 0.625, 0.75, 0.625, 0.75, 0.625, 1.0])
me_cube_002.use_remesh_fix_poles = True
me_cube_002.use_remesh_preserve_attributes = False
me_cube_002.use_mirror_vertex_groups = False
me_cube_002.update()
me_cube_003 = bpy.data.meshes.new('Cube.003')
me_cube_003.from_pydata([(-1.0, -1.0, 0.0), (-1.0, -1.0, 1.645), (-1.0, 1.0, 0.0), (-1.0, 1.0, 1.645), (1.0, -1.0, 0.0), (1.0, -1.0, 1.645), (1.0, 1.0, 0.0), (1.0, 1.0, 1.645)], [], [(0, 1, 3, 2), (2, 3, 7, 6), (6, 7, 5, 4), (4, 5, 1, 0), (2, 6, 4, 0), (7, 3, 1, 5)])
_uv = me_cube_003.uv_layers.new(name='UVMap')
_uv.uv.foreach_set('vector', [0.375, 0.0, 0.625, 0.0, 0.625, 0.25, 0.375, 0.25, 0.375, 0.25, 0.625, 0.25, 0.625, 0.5, 0.375, 0.5, 0.375, 0.5, 0.625, 0.5, 0.625, 0.75, 0.375, 0.75, 0.375, 0.75, 0.625, 0.75, 0.625, 1.0, 0.375, 1.0, 0.125, 0.5, 0.375, 0.5, 0.375, 0.75, 0.125, 0.75, 0.625, 0.5, 0.875, 0.5, 0.875, 0.75, 0.625, 0.75])
me_cube_003.use_remesh_fix_poles = True
me_cube_003.use_remesh_preserve_attributes = False
me_cube_003.use_mirror_vertex_groups = False
me_cube_003.update()

# ---- objects
ob_cube = bpy.data.objects.new('Cube', me_cube)
ob_light = bpy.data.objects.new('Light', light_light)
ob_camera = bpy.data.objects.new('Camera', cam_camera)
ob_suzanne = bpy.data.objects.new('Suzanne', me_suzanne)
ob_cube_002 = bpy.data.objects.new('Cube.002', me_cube_002)
ob_cube_001 = bpy.data.objects.new('Cube.001', me_cube_003)

# ---- transforms, parenting, visibility, modifiers, constraints
ob_cube.location = (0.0, 0.0, 0.0)
ob_cube.scale = (4.541, 4.541, 4.541)
ob_cube.lock_rotations_4d = False
ob_cube.empty_display_type = 'ARROWS'
ob_cube.display_type = 'SOLID'
ob_cube.lineart.crease_threshold = 0.0
_m = ob_cube.modifiers.new('Fluid', 'FLUID')
_m.fluid_type = 'DOMAIN'
_m = ob_cube.modifiers.new('Liquid Particle System', 'PARTICLE_SYSTEM')
ob_light.location = (4.076, 1.005, 5.904)
ob_light.rotation_euler = (0.6503, 0.05522, 1.866)
ob_light.lock_rotations_4d = False
ob_light.empty_display_type = 'ARROWS'
ob_light.color = (0.0, 0.0, 0.0, 0.0)
ob_light.lineart.crease_threshold = 0.0
ob_camera.location = (7.359, -6.926, 4.958)
ob_camera.rotation_euler = (1.109, 0.0, 0.8149)
ob_camera.lock_rotations_4d = False
ob_camera.empty_display_type = 'ARROWS'
ob_camera.color = (0.0, 0.0, 0.0, 0.0)
ob_camera.display_type = 'WIRE'
ob_camera.lineart.crease_threshold = 0.0
ob_suzanne.location = (0.0, 0.0, 0.5881)
ob_suzanne.rotation_euler = (-0.6366, 0.03741, 0.08515)
ob_suzanne.lineart.crease_threshold = 0.0
_m = ob_suzanne.modifiers.new('Fluid', 'FLUID')
_m.fluid_type = 'EFFECTOR'
ob_cube_002.location = (0.0, 0.0, 1.0)
ob_cube_002.scale = (3.839, 3.839, 1.0)
ob_cube_002.lineart.crease_threshold = 0.0
_m = ob_cube_002.modifiers.new('Fluid', 'FLUID')
_m.fluid_type = 'EFFECTOR'
ob_cube_001.location = (0.0, 0.0, 0.2)
ob_cube_001.scale = (3.651, 3.651, 1.225)
ob_cube_001.lineart.crease_threshold = 0.0
_m = ob_cube_001.modifiers.new('Fluid', 'FLUID')
_m.fluid_type = 'FLOW'

# ---- collection membership
col_collection.objects.link(ob_cube)
col_collection.objects.link(ob_light)
col_collection.objects.link(ob_camera)
col_collection.objects.link(ob_suzanne)
col_collection.objects.link(ob_cube_002)
col_collection.objects.link(ob_cube_001)

# ---- scene / render settings (as saved in the file)
scene.camera = ob_camera
scene.frame_start = 1; scene.frame_end = 100; scene.frame_set(1)
scene.render.engine = 'BLENDER_EEVEE_NEXT'
scene.cycles.use_denoising = False
scene.cycles.samples = 128
scene.cycles.sampling_pattern = 'TABULATED_SOBOL'
scene.cycles.use_adaptive_sampling = False
scene.cycles.use_light_tree = False
scene.view_settings.view_transform = 'Filmic'
bpy.context.view_layer.update()
